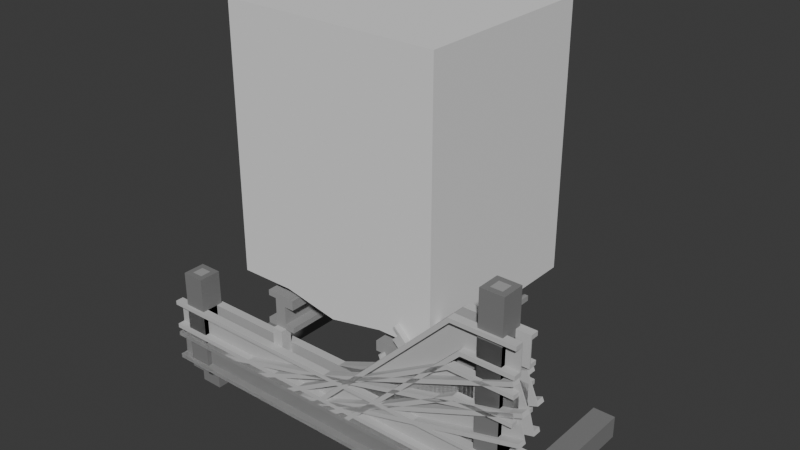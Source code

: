 # Source: test-track-supports.blend  (saved by Blender 5.0.118; exported with 4.5.12 LTS)
import bpy
from mathutils import Matrix  # noqa: F401  (used for matrix-valued properties, if any)

bpy.ops.wm.read_factory_settings(use_empty=True)
scene = bpy.context.scene
scene.name = 'Scene'

# ---- materials (node trees are filled in below, after node groups)
mat_remap1_edge_rail_noao = bpy.data.materials.new('Remap1_Edge_Rail_NoAO')
mat_remap1_rail_nobleed_noao = bpy.data.materials.new('Remap1_Rail_NoBleed_NoAO')
mat_tie_noao = bpy.data.materials.new('Tie_NoAO')
mat_remap2_noao_darkedge_wood = bpy.data.materials.new('Remap2_NoAO_DarkEdge_Wood')
mat_tiedark_noao = bpy.data.materials.new('TieDark_NoAO')
mat_remap2_noao_wood = bpy.data.materials.new('Remap2_NoAO_Wood')
mat_remap2_noao_darkedge_top = bpy.data.materials.new('Remap2_NoAO_DarkEdge_Top')
mat_tieinside_noao = bpy.data.materials.new('TieInside_NoAO')

# ---- material node trees
mat_remap1_edge_rail_noao.use_nodes = True; mat_remap1_edge_rail_noao.node_tree.nodes.clear()
_N = mat_remap1_edge_rail_noao.node_tree.nodes; _L = mat_remap1_edge_rail_noao.node_tree.links
n0 = _N.new('ShaderNodeBsdfPrincipled'); n0.name = 'Principled BSDF'; n0.location = (0, 300)
n0.inputs[0].default_value = (0.33, 0.33, 0.33, 1.0)
n0.inputs[2].default_value = 0.8905
n0.inputs[13].default_value = 0.25
n1 = _N.new('ShaderNodeOutputMaterial'); n1.name = 'Material Output'; n1.location = (280, 300)
_L.new(n0.outputs[0], n1.inputs[0])
n1.is_active_output = True
mat_remap1_rail_nobleed_noao.use_nodes = True; mat_remap1_rail_nobleed_noao.node_tree.nodes.clear()
_N = mat_remap1_rail_nobleed_noao.node_tree.nodes; _L = mat_remap1_rail_nobleed_noao.node_tree.links
n0 = _N.new('ShaderNodeBsdfPrincipled'); n0.name = 'Principled BSDF'; n0.location = (0, 300)
n0.inputs[0].default_value = (0.33, 0.33, 0.33, 1.0)
n0.inputs[2].default_value = 0.8905
n0.inputs[13].default_value = 0.25
n1 = _N.new('ShaderNodeOutputMaterial'); n1.name = 'Material Output'; n1.location = (280, 300)
_L.new(n0.outputs[0], n1.inputs[0])
n1.is_active_output = True
mat_tie_noao.use_nodes = True; mat_tie_noao.node_tree.nodes.clear()
_N = mat_tie_noao.node_tree.nodes; _L = mat_tie_noao.node_tree.links
n0 = _N.new('ShaderNodeBsdfPrincipled'); n0.name = 'Principled BSDF'; n0.location = (0, 300)
n0.inputs[0].default_value = (0.55, 0.55, 0.55, 1.0)
n0.inputs[2].default_value = 0.9293
n1 = _N.new('ShaderNodeOutputMaterial'); n1.name = 'Material Output'; n1.location = (280, 300)
_L.new(n0.outputs[0], n1.inputs[0])
n1.is_active_output = True
mat_remap2_noao_darkedge_wood.use_nodes = True; mat_remap2_noao_darkedge_wood.node_tree.nodes.clear()
_N = mat_remap2_noao_darkedge_wood.node_tree.nodes; _L = mat_remap2_noao_darkedge_wood.node_tree.links
n0 = _N.new('ShaderNodeBsdfPrincipled'); n0.name = 'Principled BSDF'; n0.location = (0, 300)
n0.inputs[0].default_value = (0.2, 0.2, 0.2, 1.0)
n0.inputs[2].default_value = 0.9293
n0.inputs[13].default_value = 0.6
n1 = _N.new('ShaderNodeOutputMaterial'); n1.name = 'Material Output'; n1.location = (280, 300)
_L.new(n0.outputs[0], n1.inputs[0])
n1.is_active_output = True
mat_tiedark_noao.use_nodes = True; mat_tiedark_noao.node_tree.nodes.clear()
_N = mat_tiedark_noao.node_tree.nodes; _L = mat_tiedark_noao.node_tree.links
n0 = _N.new('ShaderNodeBsdfPrincipled'); n0.name = 'Principled BSDF'; n0.location = (0, 300)
n0.inputs[0].default_value = (0.5, 0.5, 0.5, 1.0)
n0.inputs[2].default_value = 0.9293
n1 = _N.new('ShaderNodeOutputMaterial'); n1.name = 'Material Output'; n1.location = (280, 300)
_L.new(n0.outputs[0], n1.inputs[0])
n1.is_active_output = True
mat_remap2_noao_wood.use_nodes = True; mat_remap2_noao_wood.node_tree.nodes.clear()
_N = mat_remap2_noao_wood.node_tree.nodes; _L = mat_remap2_noao_wood.node_tree.links
n0 = _N.new('ShaderNodeBsdfPrincipled'); n0.name = 'Principled BSDF'; n0.location = (0, 300)
n0.inputs[0].default_value = (0.2, 0.2, 0.2, 1.0)
n0.inputs[2].default_value = 0.9293
n0.inputs[13].default_value = 0.6
n1 = _N.new('ShaderNodeOutputMaterial'); n1.name = 'Material Output'; n1.location = (280, 300)
_L.new(n0.outputs[0], n1.inputs[0])
n1.is_active_output = True
mat_remap2_noao_darkedge_top.use_nodes = True; mat_remap2_noao_darkedge_top.node_tree.nodes.clear()
_N = mat_remap2_noao_darkedge_top.node_tree.nodes; _L = mat_remap2_noao_darkedge_top.node_tree.links
n0 = _N.new('ShaderNodeBsdfPrincipled'); n0.name = 'Principled BSDF'; n0.location = (0, 300)
n0.inputs[0].default_value = (0.35, 0.35, 0.35, 1.0)
n0.inputs[2].default_value = 0.9293
n0.inputs[13].default_value = 0.6
n1 = _N.new('ShaderNodeOutputMaterial'); n1.name = 'Material Output'; n1.location = (280, 300)
_L.new(n0.outputs[0], n1.inputs[0])
n1.is_active_output = True
mat_tieinside_noao.use_nodes = True; mat_tieinside_noao.node_tree.nodes.clear()
_N = mat_tieinside_noao.node_tree.nodes; _L = mat_tieinside_noao.node_tree.links
n0 = _N.new('ShaderNodeBsdfPrincipled'); n0.name = 'Principled BSDF'; n0.location = (0, 300)
n0.inputs[0].default_value = (0.425, 0.425, 0.425, 1.0)
n0.inputs[2].default_value = 0.9293
n1 = _N.new('ShaderNodeOutputMaterial'); n1.name = 'Material Output'; n1.location = (280, 300)
_L.new(n0.outputs[0], n1.inputs[0])
n1.is_active_output = True

# ---- world
world_world = bpy.data.worlds.new('World'); scene.world = world_world
world_world.use_nodes = True; world_world.node_tree.nodes.clear()
_N = world_world.node_tree.nodes; _L = world_world.node_tree.links
n0 = _N.new('ShaderNodeOutputWorld'); n0.name = 'World Output'; n0.location = (200, 100)
n1 = _N.new('ShaderNodeBackground'); n1.name = 'Background'; n1.location = (-200, 100)
n1.inputs[0].default_value = (0.05088, 0.05088, 0.05088, 1.0)
_L.new(n1.outputs[0], n0.inputs[0])
n0.is_active_output = True
world_world.color = (0.05088, 0.05088, 0.05088)
world_world.sun_shadow_jitter_overblur = 0.0

# ---- meshes
me_track = bpy.data.meshes.new('track')
me_track.from_pydata([(-0.1347, 0.0625, -0.02983), (-0.1616, 0.0625, -0.02983), (-0.1347, 0.125, -0.02983), (-0.1347, 0.4375, -0.02983), (-0.1616, 0.4375, -0.02983), (-0.1347, 0.4375, -0.002888), (-0.1347, 0.375, -0.02983), (-0.1424, 0.25, -0.002888), (-0.1424, 0.1875, -0.002888), (-0.1347, 0.1875, -0.002888), (-0.1347, 0.25, -0.07986), (-0.1347, 0.1875, -0.07986), (-0.1347, 0.1875, -0.09525), (-0.2155, 0.1875, -0.01539), (-0.2155, 0.1875, -9.254e-07), (-0.2155, 0.25, -9.254e-07), (-0.1347, 0.25, -0.002888), (-0.1347, 0.1875, -0.02983), (-0.1924, 0.1875, -0.01539), (-0.2155, 0.25, -0.01539), (-0.1616, 0.1875, -0.07986), (-0.1924, 0.25, -0.07986), (-0.1924, 0.1875, -0.07986), (-0.2194, 0.1875, -0.09525), (-0.2194, 0.1875, -0.07986), (-0.2194, 0.25, -0.07986), (-0.1616, 0.25, -0.02983), (-0.1616, 0.1875, -0.02983), (-0.2194, 0.25, -0.09525), (-0.1424, 0.1875, -3.138e-07), (-0.1424, 0.25, -3.138e-07), (-0.1424, 0.0625, -3.138e-07), (-0.1424, 0.125, -3.138e-07), (-0.2155, 0.0625, -6.222e-07), (-0.1924, 0.0625, -0.01539), (-0.2155, 0.0625, -0.01539), (-0.2155, 0.125, -0.01539), (-0.1424, 0.125, -0.002888), (-0.2194, 0.125, -0.07986), (-0.1924, 0.125, -0.07986), (-0.1616, 0.125, -0.02983), (-0.1616, 0.125, -0.07986), (-0.2194, 0.125, -0.09525), (-0.1924, 0.125, -0.01539), (-0.1347, 0.125, -0.07986), (-0.1347, 0.125, -0.09525), (-0.1347, 0.125, -0.002888), (-0.2155, 0.125, -6.223e-07), (-0.1424, 0.0625, -0.002888), (-0.1924, 0.0625, -0.07986), (-0.1347, 0.25, -0.09525), (-0.1347, 0.25, -0.02983), (-0.1924, 0.25, -0.01539), (-0.1616, 0.25, -0.07986), (-0.2194, 0.0625, -0.07986), (-0.2194, 0.0625, -0.09525), (-0.1347, 0.0625, -0.002888), (-0.1616, 0.0625, -0.07986), (-0.1347, 0.0625, -0.07986), (-0.1347, 0.0625, -0.09525), (-0.1347, 0.3125, -0.002888), (-0.1424, 0.3125, -0.002888), (-0.1347, 0.3125, -0.09525), (-0.1347, 0.3125, -0.07986), (-0.2155, 0.3125, -0.01539), (-0.2155, 0.3125, -9.254e-07), (-0.1347, 0.3125, -0.02983), (-0.1924, 0.3125, -0.01539), (-0.1616, 0.3125, -0.07986), (-0.1924, 0.3125, -0.07986), (-0.2194, 0.3125, -0.09525), (-0.2194, 0.3125, -0.07986), (-0.1616, 0.3125, -0.02983), (-0.1424, 0.3125, -3.138e-07), (-0.1424, 0.4375, -3.138e-07), (-0.1424, 0.375, -3.138e-07), (-0.1924, 0.4375, -0.01539), (-0.1924, 0.4375, -0.07986), (-0.2155, 0.375, -0.01539), (-0.2155, 0.4375, -0.01539), (-0.1424, 0.375, -0.002888), (-0.2194, 0.375, -0.07986), (-0.1924, 0.375, -0.07986), (-0.1616, 0.375, -0.02983), (-0.1616, 0.375, -0.07986), (-0.2194, 0.375, -0.09525), (-0.1924, 0.375, -0.01539), (-0.1347, 0.375, -0.07986), (-0.1347, 0.375, -0.09525), (-0.1347, 0.375, -0.002888), (-0.2155, 0.375, -6.223e-07), (-0.1424, 0.4375, -0.002888), (-0.2155, 0.4375, -6.223e-07), (-0.2194, 0.4375, -0.07986), (-0.2194, 0.4375, -0.09525), (-0.1616, 0.4375, -0.07986), (-0.1347, 0.4375, -0.07986), (-0.1347, 0.4375, -0.09525), (-0.1424, -6.224e-09, -0.002888), (-0.1347, -5.888e-09, -0.02983), (-0.1347, -5.888e-09, -0.07986), (-0.2194, -9.589e-09, -0.07986), (-0.1347, -5.888e-09, -0.002888), (-0.2194, -9.589e-09, -0.09525), (-0.1424, 0.5, -0.002888), (-0.1424, 0.5, -1.075e-08), (-0.1347, 0.5, -0.02983), (-0.1347, 0.5, -0.07986), (-0.1616, 0.5, -0.07986), (-0.2194, 0.5, -0.07986), (-0.2194, 0.5, -0.09525), (-0.1347, 0.5, -0.002888), (-0.1347, 0.5, -0.09525), (-0.1424, -3.093e-07, -1.075e-08), (-0.1616, -7.065e-09, -0.02983), (-0.1616, -7.065e-09, -0.07986), (-0.1347, -5.888e-09, -0.09525), (-0.1924, -8.411e-09, -0.07986), (-0.1616, 0.5, -0.02983), (-0.1924, 0.5, -0.07986), (-0.2155, -9.42e-09, -0.01539), (-0.1924, -8.411e-09, -0.01539), (-0.2155, -3.125e-07, -1.627e-08), (-0.2155, 0.5, -0.01539), (-0.1924, 0.5, -0.01539), (-0.2155, 0.5, -1.627e-08), (-0.2309, 0.2385, -0.09525), (-0.2309, 0.2486, -0.09814), (-0.2309, 0.2385, -0.09814), (-0.2309, 0.2514, -0.09814), (-0.2309, 0.2486, -0.1183), (-0.2309, 0.2615, -0.09525), (-0.2309, 0.2615, -0.09814), (-0.2309, 0.2514, -0.1183), (-0.2309, 0.2486, -0.09525), (-0.2309, 0.2514, -0.09525), (-3.232e-09, 0.2385, -0.09525), (-4.241e-09, 0.2615, -0.09525), (-3.456e-09, 0.2486, -0.09814), (-3.014e-09, 0.2385, -0.09814), (-4.023e-09, 0.2615, -0.09814), (-3.582e-09, 0.2514, -0.09814), (-1.93e-09, 0.2486, -0.1183), (-2.056e-09, 0.2514, -0.1183), (-3.673e-09, 0.2486, -0.09525), (-3.8e-09, 0.2514, -0.09525)], [], [(98, 102, 56, 48), (93, 109, 110, 94), (46, 56, 0, 2), (34, 121, 120, 35), (103, 101, 54, 55), (74, 92, 90, 75), (102, 99, 0, 56), (63, 62, 88, 87), (68, 53, 10, 63), (66, 51, 26, 72), (140, 132, 131, 137), (13, 18, 43, 36), (27, 17, 2, 40), (49, 117, 121, 34), (29, 32, 37, 8), (50, 12, 23, 28), (59, 116, 103, 55), (14, 13, 36, 47), (14, 47, 32, 29), (91, 80, 89, 5), (77, 119, 109, 93), (120, 122, 33, 35), (40, 1, 57, 41), (96, 95, 84, 87), (114, 115, 57, 1), (49, 34, 43, 39), (92, 125, 123, 79), (47, 36, 35, 33), (38, 54, 49, 39), (57, 115, 100, 58), (101, 117, 49, 54), (98, 114, 99, 102), (77, 93, 81, 82), (122, 113, 31, 33), (96, 97, 112, 107), (74, 105, 125, 92), (10, 50, 62, 63), (7, 16, 60, 61), (71, 25, 21, 69), (15, 14, 29, 30), (92, 79, 78, 90), (80, 75, 73, 61), (44, 11, 20, 41), (22, 24, 38, 39), (43, 18, 22, 39), (24, 23, 42, 38), (41, 20, 27, 40), (30, 29, 8, 7), (50, 28, 70, 62), (5, 111, 104, 91), (97, 88, 85, 94), (94, 85, 81, 93), (4, 118, 106, 3), (95, 4, 83, 84), (40, 2, 0, 1), (91, 104, 105, 74), (2, 17, 9, 46), (32, 47, 33, 31), (75, 90, 65, 73), (81, 71, 69, 82), (9, 16, 7, 8), (76, 79, 123, 124), (78, 64, 65, 90), (61, 60, 89, 80), (96, 107, 108, 95), (95, 108, 118, 4), (35, 36, 43, 34), (77, 82, 86, 76), (3, 106, 111, 5), (59, 58, 100, 116), (77, 76, 124, 119), (94, 110, 112, 97), (86, 78, 79, 76), (45, 59, 55, 42), (38, 42, 55, 54), (46, 37, 48, 56), (74, 75, 80, 91), (106, 118, 104, 111), (72, 68, 84, 83), (64, 19, 15, 65), (19, 52, 18, 13), (26, 51, 17, 27), (6, 66, 72, 83), (70, 28, 25, 71), (138, 139, 128, 127), (61, 73, 30, 7), (86, 67, 64, 78), (73, 65, 15, 30), (21, 25, 24, 22), (21, 52, 67, 69), (69, 67, 86, 82), (68, 63, 87, 84), (85, 70, 71, 81), (99, 114, 1, 0), (96, 87, 88, 97), (6, 83, 4, 3), (44, 58, 59, 45), (44, 41, 57, 58), (37, 32, 31, 48), (60, 66, 6, 89), (45, 12, 11, 44), (46, 9, 8, 37), (17, 51, 16, 9), (15, 19, 13, 14), (12, 50, 10, 11), (103, 117, 101), (118, 108, 119, 124), (121, 114, 98), (100, 115, 116), (121, 98, 113), (116, 115, 117), (121, 113, 122), (116, 117, 103), (122, 120, 121), (117, 115, 114, 121), (110, 109, 119), (124, 104, 118), (107, 112, 108), (124, 105, 104), (112, 119, 108), (124, 125, 105), (112, 110, 119), (125, 124, 123), (140, 141, 129, 132), (145, 137, 131, 135), (129, 133, 130, 127), (18, 52, 21, 22), (26, 53, 68, 72), (143, 133, 129, 141), (143, 142, 130, 133), (16, 51, 66, 60), (10, 53, 20, 11), (67, 52, 19, 64), (25, 28, 23, 24), (62, 70, 85, 88), (20, 53, 26, 27), (42, 23, 12, 45), (136, 144, 134, 126), (144, 145, 135, 134), (131, 132, 129, 135), (129, 127, 134, 135), (126, 134, 127, 128), (130, 142, 138, 127), (128, 139, 136, 126), (6, 3, 5, 89), (31, 113, 98, 48)])
me_track.polygons.foreach_set('use_smooth', [True] * 146)
me_track.polygons.foreach_set('material_index', [0, 0, 0, 0, 0, 0, 0, 0, 0, 0, 2, 0, 0, 0, 0, 0, 0, 0, 0, 0, 0, 0, 0, 0, 0, 0, 0, 0, 0, 0, 0, 1, 0, 0, 0, 0, 0, 0, 0, 0, 0, 0, 0, 0, 0, 0, 0, 0, 0, 0, 0, 0, 0, 0, 0, 0, 0, 0, 0, 0, 0, 0, 0, 0, 0, 0, 0, 0, 0, 0, 0, 0, 0, 0, 0, 0, 0, 1, 0, 0, 0, 0, 0, 0, 2, 0, 0, 0, 0, 0, 0, 0, 0, 0, 0, 0, 0, 0, 0, 0, 0, 0, 0, 0, 0, 1, 1, 1, 1, 1, 1, 1, 1, 1, 1, 1, 1, 1, 1, 1, 1, 1, 1, 2, 2, 2, 0, 0, 2, 2, 0, 0, 0, 0, 0, 0, 0, 2, 2, 2, 2, 2, 2, 2, 0, 0])
_k = set([(0, 2), (0, 99), (1, 40), (1, 114), (2, 17), (3, 6), (3, 106), (4, 83), (4, 118), (5, 89), (5, 111), (6, 66), (7, 8), (7, 61), (8, 37), (9, 16), (9, 46), (10, 11), (10, 63), (11, 44), (12, 45), (12, 50), (13, 19), (13, 36), (14, 15), (14, 47), (15, 65), (16, 60), (17, 51), (18, 43), (18, 52), (19, 64), (20, 41), (20, 53), (21, 22), (21, 69), (22, 39), (23, 28), (23, 42), (24, 25), (24, 38), (25, 71), (26, 27), (26, 72), (27, 40), (28, 70), (29, 30), (29, 32), (30, 73), (31, 32), (31, 113), (33, 47), (33, 122), (34, 43), (34, 121), (35, 36), (35, 120), (37, 48), (38, 54), (39, 49), (41, 57), (42, 55), (44, 58), (45, 59), (46, 56), (48, 98), (49, 117), (50, 62), (51, 66), (52, 67), (53, 68), (54, 101), (55, 103), (56, 102), (57, 115), (58, 100), (59, 116), (60, 89), (61, 80), (62, 88), (63, 87), (64, 78), (65, 90), (67, 86), (68, 84), (69, 82), (70, 85), (71, 81), (72, 83), (73, 75), (74, 75), (74, 105), (76, 86), (76, 124), (77, 82), (77, 119), (78, 79), (79, 123), (80, 91), (81, 93), (84, 95), (85, 94), (87, 96), (88, 97), (90, 92), (91, 104), (92, 125), (93, 109), (94, 110), (95, 108), (96, 107), (97, 112), (98, 102), (98, 113), (99, 102), (99, 114), (100, 115), (100, 116), (101, 103), (101, 117), (103, 116), (104, 105), (104, 111), (105, 125), (106, 111), (106, 118), (107, 108), (107, 112), (108, 118), (109, 110), (109, 119), (110, 112), (113, 122), (114, 115), (117, 121), (119, 124), (120, 121), (120, 122), (123, 124), (123, 125), (126, 128), (126, 134), (126, 136), (127, 128), (127, 130), (127, 138), (128, 139), (129, 132), (129, 133), (129, 141), (130, 133), (130, 142), (131, 132), (131, 135), (131, 137), (132, 140), (133, 143), (134, 135)])
me_track.attributes.new('sharp_edge', 'BOOLEAN', 'EDGE').data.foreach_set('value', [ (min(e.vertices), max(e.vertices)) in _k for e in me_track.edges])
me_track.materials.append(mat_remap1_edge_rail_noao)
me_track.materials.append(mat_remap1_rail_nobleed_noao)
me_track.materials.append(mat_tie_noao)
me_track.update()
me_cube = bpy.data.meshes.new('Cube')
me_cube.from_pydata([(-0.2895, 0.0, 0.02914), (-0.2895, 0.0, 0.7201), (-0.2895, 0.5, 0.02914), (-0.2895, 0.5, 0.7201), (0.2895, 0.0, 0.02914), (0.2895, 0.0, 0.7201), (0.2895, 0.5, 0.02914), (0.2895, 0.5, 0.7201), (-0.2895, 0.45, 0.02914), (-0.2895, 0.4, 0.02914), (-0.2895, 0.35, 0.02914), (-0.2895, 0.3, 0.02914), (-0.2895, 0.25, 0.02914), (-0.2895, 0.2, 0.02914), (-0.2895, 0.15, 0.02914), (-0.2895, 0.1, 0.02914), (-0.2895, 0.05, 0.02914), (-0.2895, 0.05, 0.7201), (-0.2895, 0.1, 0.7201), (-0.2895, 0.15, 0.7201), (-0.2895, 0.2, 0.7201), (-0.2895, 0.25, 0.7201), (-0.2895, 0.3, 0.7201), (-0.2895, 0.35, 0.7201), (-0.2895, 0.4, 0.7201), (-0.2895, 0.45, 0.7201), (0.2895, 0.05, 0.02914), (0.2895, 0.1, 0.02914), (0.2895, 0.15, 0.02914), (0.2895, 0.2, 0.02914), (0.2895, 0.25, 0.02914), (0.2895, 0.3, 0.02914), (0.2895, 0.35, 0.02914), (0.2895, 0.4, 0.02914), (0.2895, 0.45, 0.02914), (0.2895, 0.45, 0.7201), (0.2895, 0.4, 0.7201), (0.2895, 0.35, 0.7201), (0.2895, 0.3, 0.7201), (0.2895, 0.25, 0.7201), (0.2895, 0.2, 0.7201), (0.2895, 0.15, 0.7201), (0.2895, 0.1, 0.7201), (0.2895, 0.05, 0.7201), (0.1447, 0.5, 0.02914), (0.0, 0.5, -1.118e-08), (-0.1447, 0.5, 0.02914), (-0.1447, 0.5, 0.7201), (0.0, 0.5, 0.7201), (0.1447, 0.5, 0.7201), (-0.1447, 0.0, 0.02914), (0.0, 0.0, -1.118e-08), (0.1447, 0.0, 0.02914), (0.1447, 0.0, 0.7201), (0.0, 0.0, 0.7201), (-0.1447, 0.0, 0.7201), (-0.1447, 0.45, 0.7201), (0.0, 0.45, 0.7201), (0.1447, 0.45, 0.7201), (-0.1447, 0.4, 0.7201), (0.0, 0.4, 0.7201), (0.1447, 0.4, 0.7201), (-0.1447, 0.35, 0.7201), (0.0, 0.35, 0.7201), (0.1447, 0.35, 0.7201), (-0.1447, 0.3, 0.7201), (0.0, 0.3, 0.7201), (0.1447, 0.3, 0.7201), (-0.1447, 0.25, 0.7201), (0.0, 0.25, 0.7201), (0.1447, 0.25, 0.7201), (-0.1447, 0.2, 0.7201), (0.0, 0.2, 0.7201), (0.1447, 0.2, 0.7201), (-0.1447, 0.15, 0.7201), (0.0, 0.15, 0.7201), (0.1447, 0.15, 0.7201), (-0.1447, 0.1, 0.7201), (0.0, 0.1, 0.7201), (0.1447, 0.1, 0.7201), (-0.1447, 0.05, 0.7201), (0.0, 0.05, 0.7201), (0.1447, 0.05, 0.7201), (0.1447, 0.45, 0.02914), (0.0, 0.45, -1.118e-08), (-0.1447, 0.45, 0.02914), (0.1447, 0.4, 0.02914), (0.0, 0.4, -1.118e-08), (-0.1447, 0.4, 0.02914), (0.1447, 0.35, 0.02914), (0.0, 0.35, -1.118e-08), (-0.1447, 0.35, 0.02914), (0.1447, 0.3, 0.02914), (0.0, 0.3, -1.118e-08), (-0.1447, 0.3, 0.02914), (0.1447, 0.25, 0.02914), (0.0, 0.25, -1.118e-08), (-0.1447, 0.25, 0.02914), (0.1447, 0.2, 0.02914), (0.0, 0.2, -1.118e-08), (-0.1447, 0.2, 0.02914), (0.1447, 0.15, 0.02914), (0.0, 0.15, -1.118e-08), (-0.1447, 0.15, 0.02914), (0.1447, 0.1, 0.02914), (0.0, 0.1, -1.118e-08), (-0.1447, 0.1, 0.02914), (0.1447, 0.05, 0.02914), (0.0, 0.05, -1.118e-08), (-0.1447, 0.05, 0.02914)], [], [(8, 25, 3, 2), (44, 49, 7, 6), (26, 43, 5, 4), (50, 55, 1, 0), (107, 26, 4, 52), (80, 17, 1, 55), (47, 3, 25, 56), (56, 25, 24, 59), (59, 24, 23, 62), (62, 23, 22, 65), (65, 22, 21, 68), (68, 21, 20, 71), (71, 20, 19, 74), (74, 19, 18, 77), (77, 18, 17, 80), (44, 6, 34, 83), (83, 34, 33, 86), (86, 33, 32, 89), (89, 32, 31, 92), (92, 31, 30, 95), (95, 30, 29, 98), (98, 29, 28, 101), (101, 28, 27, 104), (104, 27, 26, 107), (6, 7, 35, 34), (34, 35, 36, 33), (33, 36, 37, 32), (32, 37, 38, 31), (31, 38, 39, 30), (30, 39, 40, 29), (29, 40, 41, 28), (28, 41, 42, 27), (27, 42, 43, 26), (0, 1, 17, 16), (16, 17, 18, 15), (15, 18, 19, 14), (14, 19, 20, 13), (13, 20, 21, 12), (12, 21, 22, 11), (11, 22, 23, 10), (10, 23, 24, 9), (9, 24, 25, 8), (15, 106, 109, 16), (106, 105, 108, 109), (105, 104, 107, 108), (14, 103, 106, 15), (103, 102, 105, 106), (102, 101, 104, 105), (13, 100, 103, 14), (100, 99, 102, 103), (99, 98, 101, 102), (12, 97, 100, 13), (97, 96, 99, 100), (96, 95, 98, 99), (11, 94, 97, 12), (94, 93, 96, 97), (93, 92, 95, 96), (10, 91, 94, 11), (91, 90, 93, 94), (90, 89, 92, 93), (9, 88, 91, 10), (88, 87, 90, 91), (87, 86, 89, 90), (8, 85, 88, 9), (85, 84, 87, 88), (84, 83, 86, 87), (2, 46, 85, 8), (46, 45, 84, 85), (45, 44, 83, 84), (42, 79, 82, 43), (79, 78, 81, 82), (78, 77, 80, 81), (41, 76, 79, 42), (76, 75, 78, 79), (75, 74, 77, 78), (40, 73, 76, 41), (73, 72, 75, 76), (72, 71, 74, 75), (39, 70, 73, 40), (70, 69, 72, 73), (69, 68, 71, 72), (38, 67, 70, 39), (67, 66, 69, 70), (66, 65, 68, 69), (37, 64, 67, 38), (64, 63, 66, 67), (63, 62, 65, 66), (36, 61, 64, 37), (61, 60, 63, 64), (60, 59, 62, 63), (35, 58, 61, 36), (58, 57, 60, 61), (57, 56, 59, 60), (7, 49, 58, 35), (49, 48, 57, 58), (48, 47, 56, 57), (43, 82, 53, 5), (82, 81, 54, 53), (81, 80, 55, 54), (16, 109, 50, 0), (109, 108, 51, 50), (108, 107, 52, 51), (4, 5, 53, 52), (52, 53, 54, 51), (51, 54, 55, 50), (2, 3, 47, 46), (46, 47, 48, 45), (45, 48, 49, 44)])
_uv = me_cube.uv_layers.new(name='UVMap')
_uv.uv.foreach_set('vector', [0.375, 0.225, 0.625, 0.225, 0.625, 0.25, 0.375, 0.25, 0.375, 0.4375, 0.625, 0.4375, 0.625, 0.5, 0.375, 0.5, 0.375, 0.725, 0.625, 0.725, 0.625, 0.75, 0.375, 0.75, 0.375, 0.9375, 0.625, 0.9375, 0.625, 1.0, 0.375, 1.0, 0.3125, 0.725, 0.375, 0.725, 0.375, 0.75, 0.3125, 0.75, 0.8125, 0.725, 0.875, 0.725, 0.875, 0.75, 0.8125, 0.75, 0.8125, 0.5, 0.875, 0.5, 0.875, 0.525, 0.8125, 0.525, 0.8125, 0.525, 0.875, 0.525, 0.875, 0.55, 0.8125, 0.55, 0.8125, 0.55, 0.875, 0.55, 0.875, 0.575, 0.8125, 0.575, 0.8125, 0.575, 0.875, 0.575, 0.875, 0.6, 0.8125, 0.6, 0.8125, 0.6, 0.875, 0.6, 0.875, 0.625, 0.8125, 0.625, 0.8125, 0.625, 0.875, 0.625, 0.875, 0.65, 0.8125, 0.65, 0.8125, 0.65, 0.875, 0.65, 0.875, 0.675, 0.8125, 0.675, 0.8125, 0.675, 0.875, 0.675, 0.875, 0.7, 0.8125, 0.7, 0.8125, 0.7, 0.875, 0.7, 0.875, 0.725, 0.8125, 0.725, 0.3125, 0.5, 0.375, 0.5, 0.375, 0.525, 0.3125, 0.525, 0.3125, 0.525, 0.375, 0.525, 0.375, 0.55, 0.3125, 0.55, 0.3125, 0.55, 0.375, 0.55, 0.375, 0.575, 0.3125, 0.575, 0.3125, 0.575, 0.375, 0.575, 0.375, 0.6, 0.3125, 0.6, 0.3125, 0.6, 0.375, 0.6, 0.375, 0.625, 0.3125, 0.625, 0.3125, 0.625, 0.375, 0.625, 0.375, 0.65, 0.3125, 0.65, 0.3125, 0.65, 0.375, 0.65, 0.375, 0.675, 0.3125, 0.675, 0.3125, 0.675, 0.375, 0.675, 0.375, 0.7, 0.3125, 0.7, 0.3125, 0.7, 0.375, 0.7, 0.375, 0.725, 0.3125, 0.725, 0.375, 0.5, 0.625, 0.5, 0.625, 0.525, 0.375, 0.525, 0.375, 0.525, 0.625, 0.525, 0.625, 0.55, 0.375, 0.55, 0.375, 0.55, 0.625, 0.55, 0.625, 0.575, 0.375, 0.575, 0.375, 0.575, 0.625, 0.575, 0.625, 0.6, 0.375, 0.6, 0.375, 0.6, 0.625, 0.6, 0.625, 0.625, 0.375, 0.625, 0.375, 0.625, 0.625, 0.625, 0.625, 0.65, 0.375, 0.65, 0.375, 0.65, 0.625, 0.65, 0.625, 0.675, 0.375, 0.675, 0.375, 0.675, 0.625, 0.675, 0.625, 0.7, 0.375, 0.7, 0.375, 0.7, 0.625, 0.7, 0.625, 0.725, 0.375, 0.725, 0.375, 0.0, 0.625, 0.0, 0.625, 0.025, 0.375, 0.025, 0.375, 0.025, 0.625, 0.025, 0.625, 0.05, 0.375, 0.05, 0.375, 0.05, 0.625, 0.05, 0.625, 0.075, 0.375, 0.075, 0.375, 0.075, 0.625, 0.075, 0.625, 0.1, 0.375, 0.1, 0.375, 0.1, 0.625, 0.1, 0.625, 0.125, 0.375, 0.125, 0.375, 0.125, 0.625, 0.125, 0.625, 0.15, 0.375, 0.15, 0.375, 0.15, 0.625, 0.15, 0.625, 0.175, 0.375, 0.175, 0.375, 0.175, 0.625, 0.175, 0.625, 0.2, 0.375, 0.2, 0.375, 0.2, 0.625, 0.2, 0.625, 0.225, 0.375, 0.225, 0.125, 0.7, 0.1875, 0.7, 0.1875, 0.725, 0.125, 0.725, 0.1875, 0.7, 0.25, 0.7, 0.25, 0.725, 0.1875, 0.725, 0.25, 0.7, 0.3125, 0.7, 0.3125, 0.725, 0.25, 0.725, 0.125, 0.675, 0.1875, 0.675, 0.1875, 0.7, 0.125, 0.7, 0.1875, 0.675, 0.25, 0.675, 0.25, 0.7, 0.1875, 0.7, 0.25, 0.675, 0.3125, 0.675, 0.3125, 0.7, 0.25, 0.7, 0.125, 0.65, 0.1875, 0.65, 0.1875, 0.675, 0.125, 0.675, 0.1875, 0.65, 0.25, 0.65, 0.25, 0.675, 0.1875, 0.675, 0.25, 0.65, 0.3125, 0.65, 0.3125, 0.675, 0.25, 0.675, 0.125, 0.625, 0.1875, 0.625, 0.1875, 0.65, 0.125, 0.65, 0.1875, 0.625, 0.25, 0.625, 0.25, 0.65, 0.1875, 0.65, 0.25, 0.625, 0.3125, 0.625, 0.3125, 0.65, 0.25, 0.65, 0.125, 0.6, 0.1875, 0.6, 0.1875, 0.625, 0.125, 0.625, 0.1875, 0.6, 0.25, 0.6, 0.25, 0.625, 0.1875, 0.625, 0.25, 0.6, 0.3125, 0.6, 0.3125, 0.625, 0.25, 0.625, 0.125, 0.575, 0.1875, 0.575, 0.1875, 0.6, 0.125, 0.6, 0.1875, 0.575, 0.25, 0.575, 0.25, 0.6, 0.1875, 0.6, 0.25, 0.575, 0.3125, 0.575, 0.3125, 0.6, 0.25, 0.6, 0.125, 0.55, 0.1875, 0.55, 0.1875, 0.575, 0.125, 0.575, 0.1875, 0.55, 0.25, 0.55, 0.25, 0.575, 0.1875, 0.575, 0.25, 0.55, 0.3125, 0.55, 0.3125, 0.575, 0.25, 0.575, 0.125, 0.525, 0.1875, 0.525, 0.1875, 0.55, 0.125, 0.55, 0.1875, 0.525, 0.25, 0.525, 0.25, 0.55, 0.1875, 0.55, 0.25, 0.525, 0.3125, 0.525, 0.3125, 0.55, 0.25, 0.55, 0.125, 0.5, 0.1875, 0.5, 0.1875, 0.525, 0.125, 0.525, 0.1875, 0.5, 0.25, 0.5, 0.25, 0.525, 0.1875, 0.525, 0.25, 0.5, 0.3125, 0.5, 0.3125, 0.525, 0.25, 0.525, 0.625, 0.7, 0.6875, 0.7, 0.6875, 0.725, 0.625, 0.725, 0.6875, 0.7, 0.75, 0.7, 0.75, 0.725, 0.6875, 0.725, 0.75, 0.7, 0.8125, 0.7, 0.8125, 0.725, 0.75, 0.725, 0.625, 0.675, 0.6875, 0.675, 0.6875, 0.7, 0.625, 0.7, 0.6875, 0.675, 0.75, 0.675, 0.75, 0.7, 0.6875, 0.7, 0.75, 0.675, 0.8125, 0.675, 0.8125, 0.7, 0.75, 0.7, 0.625, 0.65, 0.6875, 0.65, 0.6875, 0.675, 0.625, 0.675, 0.6875, 0.65, 0.75, 0.65, 0.75, 0.675, 0.6875, 0.675, 0.75, 0.65, 0.8125, 0.65, 0.8125, 0.675, 0.75, 0.675, 0.625, 0.625, 0.6875, 0.625, 0.6875, 0.65, 0.625, 0.65, 0.6875, 0.625, 0.75, 0.625, 0.75, 0.65, 0.6875, 0.65, 0.75, 0.625, 0.8125, 0.625, 0.8125, 0.65, 0.75, 0.65, 0.625, 0.6, 0.6875, 0.6, 0.6875, 0.625, 0.625, 0.625, 0.6875, 0.6, 0.75, 0.6, 0.75, 0.625, 0.6875, 0.625, 0.75, 0.6, 0.8125, 0.6, 0.8125, 0.625, 0.75, 0.625, 0.625, 0.575, 0.6875, 0.575, 0.6875, 0.6, 0.625, 0.6, 0.6875, 0.575, 0.75, 0.575, 0.75, 0.6, 0.6875, 0.6, 0.75, 0.575, 0.8125, 0.575, 0.8125, 0.6, 0.75, 0.6, 0.625, 0.55, 0.6875, 0.55, 0.6875, 0.575, 0.625, 0.575, 0.6875, 0.55, 0.75, 0.55, 0.75, 0.575, 0.6875, 0.575, 0.75, 0.55, 0.8125, 0.55, 0.8125, 0.575, 0.75, 0.575, 0.625, 0.525, 0.6875, 0.525, 0.6875, 0.55, 0.625, 0.55, 0.6875, 0.525, 0.75, 0.525, 0.75, 0.55, 0.6875, 0.55, 0.75, 0.525, 0.8125, 0.525, 0.8125, 0.55, 0.75, 0.55, 0.625, 0.5, 0.6875, 0.5, 0.6875, 0.525, 0.625, 0.525, 0.6875, 0.5, 0.75, 0.5, 0.75, 0.525, 0.6875, 0.525, 0.75, 0.5, 0.8125, 0.5, 0.8125, 0.525, 0.75, 0.525, 0.625, 0.725, 0.6875, 0.725, 0.6875, 0.75, 0.625, 0.75, 0.6875, 0.725, 0.75, 0.725, 0.75, 0.75, 0.6875, 0.75, 0.75, 0.725, 0.8125, 0.725, 0.8125, 0.75, 0.75, 0.75, 0.125, 0.725, 0.1875, 0.725, 0.1875, 0.75, 0.125, 0.75, 0.1875, 0.725, 0.25, 0.725, 0.25, 0.75, 0.1875, 0.75, 0.25, 0.725, 0.3125, 0.725, 0.3125, 0.75, 0.25, 0.75, 0.375, 0.75, 0.625, 0.75, 0.625, 0.8125, 0.375, 0.8125, 0.375, 0.8125, 0.625, 0.8125, 0.625, 0.875, 0.375, 0.875, 0.375, 0.875, 0.625, 0.875, 0.625, 0.9375, 0.375, 0.9375, 0.375, 0.25, 0.625, 0.25, 0.625, 0.3125, 0.375, 0.3125, 0.375, 0.3125, 0.625, 0.3125, 0.625, 0.375, 0.375, 0.375, 0.375, 0.375, 0.625, 0.375, 0.625, 0.4375, 0.375, 0.4375])
me_cube.update()
me_support_base = bpy.data.meshes.new('support_base')
me_support_base.from_pydata([(-0.5, -3.249e-07, -0.3942), (-0.5, 0.0625, -0.3317), (-0.5, 0.0625, -0.3942), (-0.4375, -3.222e-07, -0.3942), (-0.5, -3.249e-07, -0.3317), (-0.4375, 0.5, -0.3942), (-0.4375, 0.4375, -0.3317), (-0.4375, 0.4375, -0.3942), (-0.5, 0.5, -0.3942), (-0.4375, 0.5, -0.3317), (-0.5, 0.4375, -0.3942), (-0.5, 0.4375, -0.3317), (-0.4375, 0.25, -0.3317), (-0.5, 0.1875, -0.3317), (-0.4375, 0.1875, -0.3317), (-0.5, 0.25, -0.3942), (-0.4375, 0.1875, -0.3942), (-0.5, 0.1875, -0.3942), (-0.5, 0.3125, -0.3942), (-0.5, 0.25, -0.3317), (-0.5, 0.3125, -0.3317), (-0.4375, 0.0625, -0.3942), (-0.4375, 0.125, -0.3317), (-0.4375, 0.0625, -0.3317), (-0.5, 0.125, -0.3942), (-0.5, 0.125, -0.3317), (-0.5, 0.375, -0.3942), (-0.4375, 0.375, -0.3317), (-0.4375, 0.3125, -0.3317), (-0.4375, 0.3125, -0.3942), (-0.4375, 0.375, -0.3942), (-0.4375, 0.25, -0.3942), (-0.5, 0.5, -0.3317), (-0.4375, -3.222e-07, -0.3317), (-0.5, 0.375, -0.3317), (-0.4375, 0.125, -0.3942)], [], [(3, 33, 4, 0), (6, 11, 34, 27), (24, 35, 21, 2), (0, 4, 1, 2), (15, 31, 16, 17), (8, 5, 7, 10), (17, 16, 35, 24), (26, 30, 29, 18), (18, 20, 34, 26), (18, 29, 31, 15), (12, 19, 13, 14), (18, 15, 19, 20), (8, 32, 9, 5), (16, 31, 12, 14), (23, 1, 4, 33), (9, 32, 11, 6), (17, 24, 25, 13), (27, 34, 20, 28), (30, 27, 28, 29), (26, 34, 11, 10), (21, 23, 33, 3), (22, 25, 1, 23), (2, 21, 3, 0), (28, 20, 19, 12), (15, 17, 13, 19), (35, 16, 14, 22), (10, 11, 32, 8), (31, 29, 28, 12), (24, 2, 1, 25), (14, 13, 25, 22), (5, 9, 6, 7), (10, 7, 30, 26), (21, 35, 22, 23), (7, 6, 27, 30)])
me_support_base.polygons.foreach_set('use_smooth', [True] * 34)
_k = set([(0, 2), (0, 3), (0, 4), (1, 4), (1, 25), (2, 24), (3, 21), (3, 33), (4, 33), (5, 7), (5, 8), (5, 9), (6, 9), (6, 27), (7, 30), (8, 10), (8, 32), (9, 32), (10, 26), (11, 32), (11, 34), (12, 14), (12, 28), (13, 19), (13, 25), (14, 22), (15, 17), (15, 18), (16, 31), (16, 35), (17, 24), (18, 26), (19, 20), (20, 34), (21, 35), (22, 23), (23, 33), (27, 28), (29, 30), (29, 31)])
me_support_base.attributes.new('sharp_edge', 'BOOLEAN', 'EDGE').data.foreach_set('value', [ (min(e.vertices), max(e.vertices)) in _k for e in me_support_base.edges])
me_support_base.materials.append(mat_remap2_noao_darkedge_wood)
me_support_base.update()
me_support_flat = bpy.data.meshes.new('Support Flat')
me_support_flat.from_pydata([(0.5385, -0.01539, -0.1385), (0.5385, -0.01828, -0.1501), (0.5385, -0.01539, -0.2213), (0.5385, -0.03848, -0.1385), (0.5385, -0.03848, -0.1501), (0.5385, -0.01828, -0.2097), (0.5385, -0.03848, -0.2213), (0.5385, -0.03848, -0.2097), (-0.5, -0.01539, -0.1385), (-0.5385, -0.01539, -0.1385), (-0.5, -0.03125, -0.1385), (0.4375, -0.01539, -0.1385), (-0.4375, -0.01539, -0.1385), (0.4375, -0.03125, -0.1385), (0.5, -0.03125, -0.1385), (0.5, -0.01539, -0.1385), (-0.4375, -0.03125, -0.1385), (-0.5385, -0.03848, -0.1385), (0.5, -0.03125, -0.2213), (0.4375, -0.03125, -0.2213), (-0.4375, -0.03125, -0.2213), (0.4375, -0.01539, -0.2213), (-0.5385, -0.03848, -0.2213), (-0.5, -0.03125, -0.2213), (-0.5385, -0.01539, -0.2213), (-0.5, -0.01539, -0.2213), (0.5, -0.01539, -0.2213), (-0.4375, -0.01539, -0.2213), (-0.5385, -0.01828, -0.2097), (-0.5385, -0.03848, -0.2097), (-0.5385, -0.01828, -0.1501), (-0.5385, -0.03848, -0.1501), (0.5, -0.01828, -0.1501), (0.4375, -0.01828, -0.1501), (-0.4375, -0.01828, -0.1501), (-0.5, -0.01828, -0.1501), (-0.5, -0.01828, -0.2097), (0.4375, -0.01828, -0.2097), (0.5, -0.01828, -0.2097), (-0.4375, -0.01828, -0.2097), (0.5385, 0.03848, -0.1385), (0.5385, 0.01828, -0.1501), (0.5385, 0.03848, -0.1501), (0.5385, 0.01539, -0.1385), (0.5385, 0.01828, -0.2097), (0.5385, 0.03848, -0.2213), (0.5385, 0.03848, -0.2097), (0.5385, 0.01539, -0.2213), (0.5, 0.03125, -0.1385), (0.4375, 0.03125, -0.1385), (-0.4375, 0.03125, -0.1385), (0.4375, 0.01539, -0.1385), (-0.5385, 0.03848, -0.1385), (-0.5, 0.03125, -0.1385), (-0.5385, 0.01539, -0.1385), (-0.5, 0.01539, -0.1385), (0.5, 0.01539, -0.1385), (-0.4375, 0.01539, -0.1385), (-0.5, 0.01539, -0.2213), (-0.5385, 0.01539, -0.2213), (-0.5, 0.03125, -0.2213), (0.4375, 0.01539, -0.2213), (-0.4375, 0.01539, -0.2213), (0.4375, 0.03125, -0.2213), (0.5, 0.03125, -0.2213), (0.5, 0.01539, -0.2213), (-0.4375, 0.03125, -0.2213), (-0.5385, 0.03848, -0.2213), (-0.5385, 0.01828, -0.2097), (-0.5385, 0.03848, -0.2097), (-0.5385, 0.01828, -0.1501), (-0.5385, 0.03848, -0.1501), (-0.5, 0.01828, -0.1501), (0.4375, 0.01828, -0.1501), (0.5, 0.01828, -0.1501), (-0.4375, 0.01828, -0.1501), (0.4375, 0.01828, -0.2097), (-0.5, 0.01828, -0.2097), (0.5, 0.01828, -0.2097), (-0.4375, 0.01828, -0.2097), (-0.192, 0.01539, -0.09333), (-0.162, -0.01539, -0.09333), (-0.162, 0.01539, -0.09333), (-0.192, -0.01539, -0.09333), (-0.162, 0.01539, -0.2213), (-0.162, -0.01539, -0.2213), (-0.192, -0.01539, -0.2213), (-0.192, 0.01539, -0.2213), (0.192, -0.01539, -0.09333), (0.192, 0.01539, -0.2213), (0.192, 0.01539, -0.09333), (0.192, -0.01539, -0.2213), (0.162, 0.01539, -0.09333), (0.162, -0.01539, -0.09333), (0.162, -0.01539, -0.2213), (0.162, 0.01539, -0.2213), (-0.4375, 0.03125, -0.04233), (-0.4375, -0.03125, -0.04233), (-0.4375, 0.03125, -0.3317), (-0.4375, -0.03125, -0.3317), (-0.5, 0.03125, -0.04233), (-0.5, -0.03125, -0.04233), (-0.5, -0.03125, -0.3317), (-0.5, 0.03125, -0.3317), (0.5, 0.03125, -0.04233), (0.5, -0.03125, -0.04233), (0.5, 0.03125, -0.3317), (0.5, -0.03125, -0.3317), (0.4375, 0.03125, -0.04233), (0.4375, -0.03125, -0.04233), (0.4375, -0.03125, -0.3317), (0.4375, 0.03125, -0.3317), (-0.4531, 0.01563, -0.04233), (-0.4531, -0.01562, -0.04233), (-0.4844, 0.01563, -0.04233), (-0.4844, -0.01562, -0.04233), (0.4531, 0.01562, -0.04233), (0.4531, -0.01563, -0.04233), (0.4844, 0.01562, -0.04233), (0.4844, -0.01563, -0.04233), (-0.5385, -0.03848, -0.1462), (0.5385, -0.03848, -0.1462)], [(121, 120)], [(0, 1, 2), (17, 9, 30, 31), (5, 2, 1), (43, 41, 42, 40), (59, 68, 69, 67), (86, 83, 80, 87), (48, 56, 43, 40), (13, 3, 14), (13, 16, 3), (17, 16, 10), (16, 17, 3), (17, 10, 8, 9), (6, 19, 18), (88, 91, 89, 90), (6, 20, 19), (22, 20, 6), (20, 22, 23), (54, 55, 53, 52), (24, 28, 9), (70, 54, 52, 71), (30, 9, 28), (22, 29, 28, 24), (16, 13, 11, 12), (28, 36, 35, 30), (4, 32, 1), (4, 33, 32), (4, 34, 33), (31, 34, 4), (34, 31, 35), (30, 35, 31), (5, 38, 7), (37, 7, 38), (37, 39, 7), (29, 39, 36), (39, 29, 7), (29, 36, 28), (44, 47, 45, 46), (41, 43, 44), (26, 107, 106, 65), (47, 44, 43), (64, 45, 47, 65), (40, 49, 48), (10, 16, 97, 101), (40, 50, 49), (52, 50, 40), (50, 52, 53), (67, 60, 58, 59), (14, 3, 0, 15), (13, 14, 105, 109), (18, 26, 2, 6), (63, 45, 64), (63, 66, 45), (67, 66, 60), (66, 67, 45), (3, 4, 1, 0), (68, 59, 70), (6, 2, 5, 7), (54, 70, 59), (50, 53, 100, 96), (42, 71, 52, 40), (41, 74, 42), (73, 42, 74), (73, 75, 42), (71, 75, 72), (75, 71, 42), (71, 72, 70), (46, 78, 44), (46, 76, 78), (46, 79, 76), (69, 79, 46), (79, 69, 77), (68, 77, 69), (45, 67, 69, 46), (8, 55, 58, 25), (116, 117, 119, 118), (102, 103, 98, 99), (81, 85, 84, 82), (80, 83, 81, 82), (66, 63, 61, 62), (110, 111, 106, 107), (94, 91, 88, 93), (22, 6, 7, 29), (11, 51, 61, 21), (48, 49, 108, 104), (20, 27, 21, 19), (50, 57, 51, 49), (38, 5, 1, 32), (44, 78, 74, 41), (79, 77, 72, 75), (78, 76, 73, 74), (24, 25, 23, 22), (114, 115, 113, 112), (77, 68, 70, 72), (92, 93, 88, 90), (96, 57, 50), (31, 4, 3, 17), (105, 15, 56, 104), (12, 97, 16), (62, 98, 66), (8, 101, 100, 55), (99, 27, 20), (110, 107, 18, 19), (103, 58, 60), (84, 87, 80, 82), (110, 21, 61, 111), (25, 102, 23), (55, 100, 53), (97, 12, 57, 96), (101, 8, 10), (86, 85, 81, 83), (102, 99, 20, 23), (27, 62, 57, 12), (76, 79, 75, 73), (104, 56, 48), (94, 95, 89, 91), (11, 109, 108, 51), (15, 105, 14), (65, 106, 64), (102, 25, 58, 103), (107, 26, 18), (94, 93, 92, 95), (111, 61, 63), (59, 58, 55, 54), (27, 99, 98, 62), (21, 110, 19), (51, 108, 49), (109, 11, 13), (89, 95, 92, 90), (98, 103, 60, 66), (26, 65, 56, 15), (106, 111, 63, 64), (37, 38, 32, 33), (2, 26, 15, 0), (101, 97, 113, 115), (96, 100, 114, 112), (104, 108, 116, 118), (108, 109, 117, 116), (97, 96, 112, 113), (100, 101, 115, 114), (105, 104, 118, 119), (109, 105, 119, 117), (86, 87, 84, 85), (39, 37, 33, 34), (25, 24, 9, 8), (21, 27, 12, 11), (36, 39, 34, 35), (65, 47, 43, 56), (62, 61, 51, 57)])
me_support_flat.polygons.foreach_set('use_smooth', [True] * 148)
me_support_flat.polygons.foreach_set('material_index', [0, 0, 0, 0, 0, 0, 0, 0, 0, 0, 0, 0, 0, 0, 0, 0, 0, 0, 0, 0, 0, 0, 0, 1, 0, 0, 0, 0, 0, 0, 0, 0, 0, 0, 0, 0, 0, 0, 2, 0, 0, 0, 2, 0, 0, 0, 0, 0, 2, 0, 0, 0, 0, 0, 0, 0, 0, 0, 2, 0, 0, 0, 0, 0, 0, 0, 0, 0, 0, 0, 0, 0, 0, 2, 3, 2, 0, 0, 0, 2, 0, 0, 2, 2, 0, 0, 1, 1, 1, 1, 0, 3, 1, 0, 2, 0, 2, 2, 2, 2, 2, 2, 2, 0, 2, 2, 2, 2, 2, 0, 2, 2, 1, 2, 0, 2, 2, 2, 2, 2, 0, 2, 5, 2, 2, 2, 2, 0, 2, 2, 2, 1, 5, 4, 4, 4, 4, 4, 4, 4, 4, 0, 1, 5, 5, 1, 5, 5])
_k = set([(0, 2), (0, 3), (0, 15), (1, 4), (1, 5), (1, 32), (2, 6), (2, 26), (3, 4), (3, 17), (4, 31), (5, 7), (5, 38), (6, 7), (6, 22), (7, 29), (8, 9), (8, 10), (8, 25), (9, 17), (9, 24), (10, 16), (10, 101), (11, 12), (11, 13), (11, 21), (12, 16), (12, 27), (13, 14), (13, 109), (14, 15), (14, 105), (15, 26), (16, 97), (17, 31), (18, 19), (18, 26), (18, 107), (19, 21), (19, 110), (20, 23), (20, 27), (20, 99), (21, 27), (22, 24), (22, 29), (23, 25), (23, 102), (24, 25), (28, 29), (28, 30), (28, 36), (30, 31), (30, 35), (32, 33), (33, 34), (34, 35), (36, 39), (37, 38), (37, 39), (40, 42), (40, 43), (40, 52), (41, 42), (41, 44), (41, 74), (42, 71), (43, 47), (43, 56), (44, 46), (44, 78), (45, 46), (45, 47), (45, 67), (46, 69), (47, 65), (48, 49), (48, 56), (48, 104), (49, 51), (49, 108), (50, 53), (50, 57), (50, 96), (51, 57), (51, 61), (52, 54), (52, 71), (53, 55), (53, 100), (54, 55), (54, 59), (55, 58), (56, 65), (57, 62), (58, 59), (58, 60), (59, 67), (60, 66), (60, 103), (61, 62), (61, 63), (62, 66), (63, 64), (63, 111), (64, 65), (64, 106), (66, 98), (67, 69), (68, 69), (68, 70), (68, 77), (70, 71), (70, 72), (72, 75), (73, 74), (73, 75), (76, 78), (76, 79), (77, 79), (80, 82), (80, 83), (80, 87), (81, 82), (81, 83), (81, 85), (82, 84), (83, 86), (84, 85), (84, 87), (85, 86), (86, 87), (88, 90), (88, 91), (88, 93), (89, 90), (89, 91), (89, 95), (90, 92), (91, 94), (92, 93), (92, 95), (93, 94), (94, 95), (96, 97), (96, 100), (97, 101), (98, 99), (98, 103), (99, 102), (100, 101), (102, 103), (104, 105), (104, 108), (105, 109), (106, 107), (106, 111), (107, 110), (108, 109), (110, 111)])
me_support_flat.attributes.new('sharp_edge', 'BOOLEAN', 'EDGE').data.foreach_set('value', [ (min(e.vertices), max(e.vertices)) in _k for e in me_support_flat.edges])
me_support_flat.materials.append(mat_tie_noao)
me_support_flat.materials.append(mat_tiedark_noao)
me_support_flat.materials.append(mat_remap2_noao_wood)
me_support_flat.materials.append(mat_remap2_noao_darkedge_top)
me_support_flat.materials.append(mat_remap2_noao_darkedge_wood)
me_support_flat.materials.append(mat_tieinside_noao)
me_support_flat.update()
me_support_bank = bpy.data.meshes.new('support_bank')
me_support_bank.from_pydata([(0.5385, -0.2348, 0.0154), (0.5385, -0.2463, 0.01828), (0.5385, -0.3175, 0.0154), (0.5385, -0.2348, 0.03849), (0.5385, -0.2463, 0.03849), (0.5385, -0.306, 0.01828), (0.5385, -0.3175, 0.03849), (0.5385, -0.306, 0.03849), (-0.5, -0.2348, 0.0154), (-0.5385, -0.2348, 0.0154), (-0.5, -0.2348, 0.03125), (0.4375, -0.2348, 0.0154), (-0.4375, -0.2348, 0.0154), (0.4375, -0.2348, 0.03125), (0.5, -0.2348, 0.03125), (0.5, -0.2348, 0.0154), (-0.4375, -0.2348, 0.03125), (-0.5385, -0.2348, 0.03849), (0.5, -0.3175, 0.03125), (0.4375, -0.3175, 0.03125), (-0.4375, -0.3175, 0.03125), (0.4375, -0.3175, 0.0154), (-0.5385, -0.3175, 0.03849), (-0.5, -0.3175, 0.03125), (-0.5385, -0.3175, 0.0154), (-0.5, -0.3175, 0.0154), (0.5, -0.3175, 0.0154), (-0.4375, -0.3175, 0.0154), (-0.5385, -0.306, 0.01828), (-0.5385, -0.306, 0.03849), (-0.5385, -0.2463, 0.01828), (-0.5385, -0.2463, 0.03849), (0.5, -0.2463, 0.01827), (0.4375, -0.2463, 0.01828), (-0.5, -0.2463, 0.01828), (-0.4375, -0.2463, 0.01828), (-0.5, -0.306, 0.01828), (0.4375, -0.306, 0.01828), (-0.4375, -0.306, 0.01828), (0.5, -0.306, 0.01827), (0.5385, -0.2348, -0.03848), (0.5385, -0.2463, -0.01828), (0.5385, -0.2463, -0.03848), (0.5385, -0.2348, -0.01539), (0.5385, -0.306, -0.01828), (0.5385, -0.3175, -0.03848), (0.5385, -0.306, -0.03848), (0.5385, -0.3175, -0.01539), (0.5, -0.2348, -0.03125), (0.4375, -0.2348, -0.03125), (-0.4375, -0.2348, -0.03125), (0.4375, -0.2348, -0.01539), (-0.5385, -0.2348, -0.03848), (-0.5, -0.2348, -0.03125), (-0.5385, -0.2348, -0.01539), (-0.5, -0.2348, -0.01539), (0.5, -0.2348, -0.01539), (-0.4375, -0.2348, -0.01539), (-0.5, -0.3175, -0.01539), (-0.5385, -0.3175, -0.01539), (-0.5, -0.3175, -0.03125), (0.4375, -0.3175, -0.01539), (-0.4375, -0.3175, -0.01539), (0.4375, -0.3175, -0.03125), (0.5, -0.3175, -0.03125), (0.5, -0.3175, -0.01539), (-0.4375, -0.3175, -0.03125), (-0.5385, -0.3175, -0.03848), (-0.5385, -0.306, -0.01828), (-0.5385, -0.306, -0.03848), (-0.5385, -0.2463, -0.01828), (-0.5385, -0.2463, -0.03848), (-0.5, -0.2463, -0.01827), (0.4375, -0.2463, -0.01827), (0.5, -0.2463, -0.01828), (-0.4375, -0.2463, -0.01827), (0.5, -0.306, -0.01827), (0.4375, -0.306, -0.01827), (-0.4375, -0.306, -0.01827), (-0.5, -0.306, -0.01828), (0.5385, 0.1693, 0.0154), (0.5385, 0.1578, 0.01828), (0.5385, 0.08659, 0.0154), (0.5385, 0.1693, 0.03849), (0.5385, 0.1578, 0.03849), (0.5385, 0.09814, 0.01828), (0.5385, 0.08659, 0.03849), (0.5385, 0.09814, 0.03849), (0.4375, 0.1693, 0.0154), (0.3653, 0.1693, 0.0154), (0.4375, 0.1693, 0.03125), (0.5, 0.1693, 0.03125), (0.5, 0.1693, 0.0154), (0.3653, 0.1693, 0.03849), (0.5, 0.08659, 0.03125), (0.4375, 0.08659, 0.03125), (0.3995, 0.08659, 0.03849), (0.3995, 0.08659, 0.0154), (0.4375, 0.08659, 0.0154), (0.5, 0.08659, 0.0154), (0.37, 0.1578, 0.03849), (0.3948, 0.09814, 0.03849), (0.4375, 0.1578, 0.01827), (0.37, 0.1578, 0.01828), (0.5, 0.1578, 0.01828), (0.4375, 0.09814, 0.01828), (0.3948, 0.09814, 0.01828), (0.5, 0.09814, 0.01828), (0.5385, 0.1693, -0.03848), (0.5385, 0.1578, -0.01828), (0.5385, 0.1578, -0.03848), (0.5385, 0.1693, -0.01539), (0.5385, 0.09814, -0.01828), (0.5385, 0.08659, -0.03848), (0.5385, 0.09814, -0.03848), (0.5385, 0.08659, -0.01539), (0.5, 0.1693, -0.03125), (0.4375, 0.1693, -0.03125), (0.3653, 0.1693, -0.03848), (0.3653, 0.1693, -0.01539), (0.4375, 0.1693, -0.01539), (0.5, 0.1693, -0.01539), (0.4375, 0.08659, -0.01539), (0.3995, 0.08659, -0.01539), (0.4375, 0.08659, -0.03125), (0.5, 0.08659, -0.03125), (0.5, 0.08659, -0.01539), (0.3995, 0.08659, -0.03848), (0.37, 0.1578, -0.03848), (0.3948, 0.09814, -0.03848), (0.37, 0.1578, -0.01828), (0.4375, 0.1578, -0.01827), (0.5, 0.1578, -0.01827), (0.5, 0.09814, -0.01827), (0.4375, 0.09814, -0.01827), (0.3948, 0.09814, -0.01828), (0.2018, 0.0698, -0.01539), (0.2923, -0.02068, 0.0154), (0.2923, -0.02068, -0.01539), (0.2018, 0.0698, 0.0154), (0.1972, 0.06517, 0.0154), (0.1972, 0.06517, -0.01539), (0.271, -0.04191, 0.0154), (0.271, -0.04191, -0.01539), (0.1962, 0.03293, -0.01539), (0.1962, 0.03293, 0.0154), (0.2128, 0.04953, -0.01539), (0.2128, 0.04953, 0.0154), (-0.03683, -0.2348, 0.0154), (-0.0698, -0.2018, -0.01539), (-0.03683, -0.2348, -0.01539), (-0.0698, -0.2018, 0.0154), (-0.06517, -0.1972, -0.01539), (-0.06517, -0.1972, 0.0154), (-0.03293, -0.1962, -0.01539), (0.005625, -0.2348, 0.0154), (0.005625, -0.2348, -0.01539), (-0.03293, -0.1962, 0.0154), (-0.04953, -0.2128, -0.01539), (-0.04953, -0.2128, 0.0154), (-0.03882, -0.2348, 0.03849), (-0.03882, -0.2348, 0.0154), (0.07819, -0.2348, 0.0154), (0.07819, -0.2348, 0.03849), (-0.0225, -0.2348, 0.03849), (0.06186, -0.2348, 0.03849), (-0.0225, -0.2348, 0.01828), (0.06186, -0.2348, 0.01828), (-0.03882, -0.2348, -0.01539), (-0.03882, -0.2348, -0.03848), (0.07819, -0.2348, -0.03848), (0.07819, -0.2348, -0.01539), (-0.0225, -0.2348, -0.03848), (0.06186, -0.2348, -0.03848), (-0.0225, -0.2348, -0.01828), (0.06186, -0.2348, -0.01828), (0.5, 0.2655, -0.03125), (0.5, 0.2655, 0.03125), (0.5, -0.3317, -0.03125), (0.5, -0.3317, 0.03125), (0.4375, 0.2655, -0.03125), (0.4375, 0.2655, 0.03125), (0.4375, -0.3317, 0.03125), (0.4375, -0.3317, -0.03125), (-0.4375, -0.1385, -0.03125), (-0.4375, -0.1385, 0.03125), (-0.4375, -0.3317, -0.03125), (-0.4375, -0.3317, 0.03125), (-0.5, -0.1385, -0.03125), (-0.5, -0.1385, 0.03125), (-0.5, -0.3317, 0.03125), (-0.5, -0.3317, -0.03125), (0.4531, 0.2655, -0.01562), (0.4531, 0.2655, 0.01563), (0.4844, 0.2655, 0.01563), (0.4844, 0.2655, -0.01562), (-0.4844, -0.1385, -0.01562), (-0.4844, -0.1385, 0.01563), (-0.4531, -0.1385, 0.01563), (-0.4531, -0.1385, -0.01562)], [], [(130, 174, 172, 128), (176, 121, 116), (133, 134, 131, 132), (152, 153, 159, 158), (8, 189, 188, 55), (92, 177, 91), (15, 56, 126, 99), (65, 178, 64), (82, 99, 92, 80), (26, 178, 65), (179, 26, 18), (26, 179, 178), (59, 58, 55, 54), (121, 92, 99, 126), (183, 61, 63), (190, 191, 186, 187), (168, 119, 118, 169), (183, 21, 61), (182, 21, 183), (21, 182, 19), (94, 14, 15, 99), (120, 180, 117), (196, 197, 198, 199), (177, 92, 121, 176), (181, 88, 90), (25, 24, 9, 8), (182, 183, 178, 179), (50, 57, 51, 49), (36, 38, 35, 34), (20, 27, 21, 19), (126, 56, 48, 125), (184, 57, 50), (78, 79, 72, 75), (100, 84, 83, 93), (12, 185, 16), (62, 186, 66), (27, 186, 62), (187, 27, 20), (27, 187, 186), (151, 153, 152, 149), (191, 58, 60), (126, 115, 111, 121), (191, 25, 58), (190, 25, 191), (25, 190, 23), (55, 188, 53), (185, 12, 57, 184), (189, 8, 10), (192, 193, 194, 195), (8, 55, 58, 25), (178, 183, 63, 64), (13, 95, 98, 11), (181, 192, 180), (180, 195, 176), (184, 198, 185), (189, 196, 188), (177, 193, 181), (176, 194, 177), (188, 199, 184), (185, 197, 189), (181, 193, 192), (180, 192, 195), (184, 199, 198), (189, 197, 196), (177, 194, 193), (176, 195, 194), (188, 196, 199), (185, 198, 197), (116, 117, 180, 176), (26, 65, 56, 15), (0, 1, 2), (6, 2, 5, 7), (5, 2, 1), (44, 47, 45, 46), (94, 99, 82, 86), (10, 16, 185, 189), (18, 26, 2, 6), (13, 3, 14), (13, 16, 3), (17, 16, 10), (16, 17, 3), (64, 45, 47, 65), (6, 19, 18), (96, 163, 162, 97), (6, 20, 19), (22, 20, 6), (20, 22, 23), (127, 124, 122, 123), (24, 28, 9), (43, 41, 42, 40), (30, 9, 28), (70, 54, 52, 71), (21, 27, 12, 11), (175, 135, 129, 173), (186, 191, 60, 66), (154, 157, 155, 156), (4, 32, 1), (4, 33, 32), (4, 35, 33), (31, 35, 4), (35, 31, 34), (30, 34, 31), (5, 39, 7), (37, 7, 39), (37, 38, 7), (29, 38, 36), (38, 29, 7), (29, 36, 28), (17, 9, 30, 31), (41, 43, 44), (59, 68, 69, 67), (47, 44, 43), (91, 83, 80, 92), (40, 49, 48), (107, 85, 81, 104), (40, 50, 49), (52, 50, 40), (50, 52, 53), (67, 60, 58, 59), (24, 25, 23, 22), (182, 179, 18, 19), (116, 121, 111, 108), (63, 45, 64), (63, 66, 45), (67, 66, 60), (66, 67, 45), (22, 29, 28, 24), (68, 59, 70), (88, 181, 180, 120), (54, 70, 59), (31, 4, 3, 17), (16, 13, 11, 12), (88, 120, 122, 98), (148, 151, 149, 150), (41, 74, 42), (73, 42, 74), (73, 75, 42), (71, 75, 72), (75, 71, 42), (71, 72, 70), (46, 76, 44), (46, 77, 76), (46, 78, 77), (69, 78, 46), (78, 69, 79), (68, 79, 69), (80, 81, 82), (86, 82, 85, 87), (85, 82, 81), (112, 115, 113, 114), (169, 172, 174, 168), (17, 10, 8, 9), (90, 83, 91), (90, 93, 83), (54, 55, 53, 52), (86, 95, 94), (96, 95, 86), (83, 84, 81, 80), (190, 187, 20, 23), (108, 110, 128, 118), (123, 122, 120, 119), (84, 104, 81), (84, 102, 104), (100, 102, 84), (103, 102, 100), (85, 107, 87), (105, 87, 107), (105, 101, 87), (101, 105, 106), (3, 4, 1, 0), (109, 111, 112), (111, 109, 110, 108), (115, 112, 111), (48, 56, 43, 40), (108, 117, 116), (118, 117, 108), (93, 90, 88, 89), (97, 98, 95, 96), (14, 3, 0, 15), (124, 113, 125), (124, 127, 113), (42, 71, 52, 40), (127, 129, 114, 113), (96, 86, 87, 101), (109, 132, 110), (131, 110, 132), (131, 128, 110), (128, 131, 130), (114, 133, 112), (114, 134, 133), (129, 134, 114), (135, 134, 129), (158, 159, 157, 154), (65, 47, 43, 56), (100, 164, 166, 103), (160, 93, 89, 161), (136, 146, 141), (138, 146, 136), (142, 137, 147, 145), (147, 139, 140), (147, 137, 139), (119, 120, 117, 118), (112, 133, 132, 109), (142, 145, 144, 143), (98, 122, 51, 11), (13, 14, 94, 95), (51, 122, 124, 49), (150, 154, 156), (158, 149, 152), (158, 150, 149), (154, 150, 158), (151, 159, 153), (159, 151, 148), (148, 157, 159), (157, 148, 155), (142, 143, 138, 137), (145, 147, 146, 144), (61, 21, 11, 51), (147, 140, 141, 146), (164, 93, 160), (93, 164, 100), (163, 101, 165), (101, 163, 96), (123, 171, 170, 127), (66, 63, 61, 62), (22, 6, 7, 29), (50, 53, 188, 184), (172, 118, 128), (118, 172, 169), (170, 129, 127), (129, 170, 173), (136, 139, 137, 138), (48, 49, 124, 125), (125, 113, 115, 126), (171, 174, 175), (168, 174, 171), (161, 166, 164, 160), (167, 162, 163, 165), (175, 173, 170, 171), (166, 162, 167), (166, 161, 162), (2, 26, 15, 0), (27, 62, 57, 12), (62, 61, 51, 57), (90, 91, 177, 181), (105, 107, 104, 102), (79, 68, 70, 72), (39, 5, 1, 32), (77, 78, 75, 73), (106, 105, 102, 103), (148, 150, 156, 155), (167, 103, 166), (103, 167, 106), (175, 130, 135), (130, 175, 174), (44, 76, 74, 41), (165, 101, 106, 167), (140, 139, 136, 141), (143, 144, 146, 138), (76, 77, 73, 74), (28, 36, 34, 30), (38, 37, 33, 35), (45, 67, 69, 46), (135, 130, 131, 134), (97, 89, 88, 98), (162, 89, 97), (89, 162, 161), (171, 119, 168), (119, 171, 123), (37, 39, 32, 33)])
me_support_bank.polygons.foreach_set('use_smooth', [True] * 270)
me_support_bank.polygons.foreach_set('material_index', [3, 0, 4, 3, 0, 0, 0, 0, 3, 0, 0, 0, 3, 0, 0, 0, 3, 0, 0, 0, 0, 0, 2, 0, 0, 3, 0, 3, 4, 3, 0, 0, 4, 3, 0, 0, 0, 0, 0, 3, 0, 3, 0, 0, 0, 0, 0, 0, 2, 0, 0, 0, 1, 1, 1, 1, 1, 1, 1, 1, 1, 1, 1, 1, 1, 1, 1, 1, 0, 0, 3, 3, 3, 3, 3, 0, 3, 3, 3, 3, 3, 3, 3, 3, 3, 3, 3, 3, 3, 3, 3, 3, 5, 3, 0, 3, 3, 3, 3, 3, 3, 3, 3, 3, 3, 3, 3, 3, 3, 3, 3, 3, 3, 3, 4, 3, 3, 3, 3, 3, 0, 3, 3, 3, 3, 3, 3, 3, 0, 3, 3, 3, 0, 3, 3, 3, 3, 3, 3, 3, 3, 3, 3, 3, 3, 3, 3, 3, 3, 3, 3, 3, 3, 3, 3, 3, 3, 3, 0, 3, 5, 3, 3, 3, 3, 3, 3, 3, 3, 3, 3, 3, 3, 3, 3, 3, 3, 3, 3, 3, 3, 3, 3, 3, 3, 3, 3, 3, 3, 3, 3, 3, 3, 3, 3, 3, 3, 3, 3, 3, 3, 3, 4, 3, 0, 0, 0, 3, 3, 3, 3, 3, 3, 3, 3, 3, 3, 0, 3, 3, 3, 3, 3, 3, 3, 3, 0, 3, 3, 3, 3, 3, 0, 3, 3, 3, 3, 3, 3, 3, 3, 3, 0, 5, 0, 4, 4, 4, 4, 4, 3, 4, 4, 4, 4, 4, 3, 3, 3, 4, 4, 4, 3, 4, 5, 5, 5, 5, 5, 4])
_k = set([(0, 2), (0, 3), (0, 15), (1, 4), (1, 5), (1, 32), (2, 6), (2, 26), (3, 4), (3, 17), (4, 31), (5, 7), (5, 39), (6, 7), (6, 22), (7, 29), (8, 9), (8, 10), (8, 25), (9, 17), (9, 24), (10, 16), (10, 189), (11, 12), (11, 13), (11, 21), (12, 16), (12, 27), (13, 14), (13, 95), (14, 15), (14, 94), (15, 26), (16, 185), (17, 31), (18, 19), (18, 26), (18, 179), (19, 21), (19, 182), (20, 23), (20, 27), (20, 187), (21, 27), (22, 24), (22, 29), (23, 25), (23, 190), (24, 25), (28, 29), (28, 30), (28, 36), (30, 31), (30, 34), (32, 33), (33, 35), (34, 35), (36, 38), (37, 38), (37, 39), (40, 42), (40, 43), (40, 52), (41, 42), (41, 44), (41, 74), (42, 71), (43, 47), (43, 56), (44, 46), (44, 76), (45, 46), (45, 47), (45, 67), (46, 69), (47, 65), (48, 49), (48, 56), (48, 125), (49, 51), (49, 124), (50, 53), (50, 57), (50, 184), (51, 57), (51, 61), (52, 54), (52, 71), (53, 55), (53, 188), (54, 55), (54, 59), (55, 58), (56, 65), (57, 62), (58, 59), (58, 60), (59, 67), (60, 66), (60, 191), (61, 62), (61, 63), (62, 66), (63, 64), (63, 183), (64, 65), (64, 178), (66, 186), (67, 69), (68, 69), (68, 70), (68, 79), (70, 71), (70, 72), (72, 75), (73, 74), (73, 75), (76, 77), (77, 78), (78, 79), (80, 82), (80, 83), (80, 92), (81, 84), (81, 85), (81, 104), (82, 86), (82, 99), (83, 84), (83, 93), (84, 100), (85, 87), (85, 107), (86, 87), (86, 96), (87, 101), (88, 89), (88, 90), (88, 98), (89, 93), (89, 161), (90, 91), (90, 181), (91, 92), (91, 177), (92, 99), (93, 160), (94, 95), (94, 99), (95, 98), (96, 97), (96, 163), (97, 98), (97, 162), (100, 103), (100, 164), (101, 106), (101, 165), (102, 103), (102, 104), (103, 166), (105, 106), (105, 107), (106, 167), (108, 110), (108, 111), (108, 118), (109, 110), (109, 112), (109, 132), (110, 128), (111, 115), (111, 121), (112, 114), (112, 133), (113, 114), (113, 115), (113, 127), (114, 129), (115, 126), (116, 117), (116, 121), (116, 176), (117, 120), (117, 180), (118, 119), (118, 169), (119, 120), (119, 168), (120, 122), (121, 126), (122, 123), (122, 124), (123, 127), (123, 171), (124, 125), (125, 126), (127, 170), (128, 130), (128, 172), (129, 135), (129, 173), (130, 131), (130, 174), (131, 132), (133, 134), (134, 135), (135, 175), (136, 138), (136, 139), (136, 141), (137, 138), (137, 139), (137, 142), (138, 143), (139, 140), (140, 141), (140, 147), (141, 146), (142, 143), (142, 145), (143, 144), (144, 145), (144, 146), (145, 147), (146, 147), (148, 150), (148, 151), (148, 155), (149, 150), (149, 151), (149, 152), (150, 156), (151, 153), (152, 153), (152, 158), (153, 159), (154, 156), (154, 157), (154, 158), (155, 156), (155, 157), (157, 159), (158, 159), (160, 161), (160, 164), (161, 162), (162, 163), (163, 165), (164, 166), (165, 167), (166, 167), (168, 169), (168, 171), (169, 172), (170, 171), (170, 173), (172, 174), (173, 175), (174, 175), (176, 177), (176, 180), (177, 181), (178, 179), (178, 183), (179, 182), (180, 181), (182, 183), (184, 185), (184, 188), (185, 189), (186, 187), (186, 191), (187, 190), (188, 189), (190, 191)])
me_support_bank.attributes.new('sharp_edge', 'BOOLEAN', 'EDGE').data.foreach_set('value', [ (min(e.vertices), max(e.vertices)) in _k for e in me_support_bank.edges])
me_support_bank.materials.append(mat_remap2_noao_wood)
me_support_bank.materials.append(mat_remap2_noao_darkedge_wood)
me_support_bank.materials.append(mat_remap2_noao_darkedge_top)
me_support_bank.materials.append(mat_tie_noao)
me_support_bank.materials.append(mat_tiedark_noao)
me_support_bank.materials.append(mat_tieinside_noao)
me_support_bank.update()
me_support_bank_half = bpy.data.meshes.new('support_bank_half')
me_support_bank_half.from_pydata([(0.5385, -0.2348, 0.0154), (0.5385, -0.2463, 0.01828), (0.5385, -0.3175, 0.0154), (0.5385, -0.2348, 0.03849), (0.5385, -0.2463, 0.03849), (0.5385, -0.306, 0.01828), (0.5385, -0.3175, 0.03849), (0.5385, -0.306, 0.03849), (-0.5, -0.2348, 0.0154), (-0.5385, -0.2348, 0.0154), (-0.5, -0.2348, 0.03125), (0.4375, -0.2348, 0.0154), (-0.4375, -0.2348, 0.0154), (0.4375, -0.2348, 0.03125), (0.5, -0.2348, 0.03125), (0.5, -0.2348, 0.0154), (-0.4375, -0.2348, 0.03125), (-0.5385, -0.2348, 0.03849), (0.5, -0.3175, 0.03125), (0.4375, -0.3175, 0.03125), (-0.4375, -0.3175, 0.03125), (0.4375, -0.3175, 0.0154), (-0.5385, -0.3175, 0.03849), (-0.5, -0.3175, 0.03125), (-0.5385, -0.3175, 0.0154), (-0.5, -0.3175, 0.0154), (0.5, -0.3175, 0.0154), (-0.4375, -0.3175, 0.0154), (-0.5385, -0.306, 0.01828), (-0.5385, -0.306, 0.03849), (-0.5385, -0.2463, 0.01828), (-0.5385, -0.2463, 0.03849), (0.5, -0.2463, 0.01828), (-0.4375, -0.2463, 0.01828), (0.4375, -0.2463, 0.01828), (-0.5, -0.2463, 0.01828), (-0.5, -0.306, 0.01828), (0.4375, -0.306, 0.01828), (-0.4375, -0.306, 0.01828), (0.5, -0.306, 0.01828), (0.5385, -0.2348, -0.03848), (0.5385, -0.2463, -0.01828), (0.5385, -0.2463, -0.03848), (0.5385, -0.2348, -0.01539), (0.5385, -0.306, -0.01828), (0.5385, -0.3175, -0.03848), (0.5385, -0.306, -0.03848), (0.5385, -0.3175, -0.01539), (0.5, -0.2348, -0.03125), (0.4375, -0.2348, -0.03125), (-0.4375, -0.2348, -0.03125), (0.4375, -0.2348, -0.01539), (-0.5385, -0.2348, -0.03848), (-0.5, -0.2348, -0.03125), (-0.5385, -0.2348, -0.01539), (-0.5, -0.2348, -0.01539), (0.5, -0.2348, -0.01539), (-0.4375, -0.2348, -0.01539), (-0.5, -0.3175, -0.01539), (-0.5385, -0.3175, -0.01539), (-0.5, -0.3175, -0.03125), (0.4375, -0.3175, -0.01539), (-0.4375, -0.3175, -0.01539), (0.4375, -0.3175, -0.03125), (0.5, -0.3175, -0.03125), (0.5, -0.3175, -0.01539), (-0.4375, -0.3175, -0.03125), (-0.5385, -0.3175, -0.03848), (-0.5385, -0.306, -0.01828), (-0.5385, -0.306, -0.03848), (-0.5385, -0.2463, -0.01828), (-0.5385, -0.2463, -0.03848), (-0.5, -0.2463, -0.01828), (-0.4375, -0.2463, -0.01828), (0.4375, -0.2463, -0.01828), (0.5, -0.2463, -0.01828), (0.5, -0.306, -0.01828), (0.4375, -0.306, -0.01828), (-0.5, -0.306, -0.01828), (-0.4375, -0.306, -0.01828), (0.1601, -0.02328, 0.0154), (0.2091, -0.1415, -0.01539), (0.1601, -0.02328, -0.01539), (0.2091, -0.1415, 0.0154), (0.1541, -0.02578, -0.01539), (0.1541, -0.02578, 0.0154), (0.1814, -0.153, 0.0154), (0.1814, -0.153, -0.01539), (0.1409, -0.05521, -0.01539), (0.1409, -0.05521, 0.0154), (0.1625, -0.04623, -0.01539), (0.1625, -0.04623, 0.0154), (-0.168, -0.2348, 0.0154), (-0.1947, -0.1703, -0.01539), (-0.168, -0.2348, -0.01539), (-0.1947, -0.1703, 0.0154), (-0.1887, -0.1678, 0.0154), (-0.1887, -0.1678, -0.01539), (-0.1585, -0.1792, 0.0154), (-0.1355, -0.2348, -0.01539), (-0.1585, -0.1792, -0.01539), (-0.1355, -0.2348, 0.0154), (-0.1802, -0.1882, -0.01539), (-0.1802, -0.1882, 0.0154), (0.5331, 0.08225, 0.0154), (0.5375, 0.07158, 0.01828), (0.5647, 0.005807, 0.0154), (0.5331, 0.08225, 0.03849), (0.5375, 0.07158, 0.03849), (0.5603, 0.01647, 0.01828), (0.5647, 0.005807, 0.03849), (0.5603, 0.01647, 0.03849), (0.4375, 0.04267, 0.0154), (-0.2323, -0.2348, 0.0154), (0.4375, 0.04267, 0.03125), (0.5, 0.06856, 0.03125), (0.5, 0.06856, 0.0154), (-0.2323, -0.2348, 0.03849), (0.5, -0.021, 0.03125), (0.4375, -0.04689, 0.03125), (-0.01606, -0.2348, 0.03849), (-0.01606, -0.2348, 0.0154), (0.4375, -0.04689, 0.0154), (0.5, -0.021, 0.0154), (-0.2021, -0.2348, 0.03849), (-0.04623, -0.2348, 0.03849), (-0.2021, -0.2348, 0.01828), (0.4375, 0.03018, 0.01828), (0.5, 0.05606, 0.01828), (0.4375, -0.03439, 0.01828), (-0.04623, -0.2348, 0.01828), (0.5, -0.008502, 0.01828), (0.5331, 0.08225, -0.03848), (0.5375, 0.07158, -0.01828), (0.5375, 0.07158, -0.03848), (0.5331, 0.08225, -0.01539), (0.5603, 0.01647, -0.01828), (0.5647, 0.005807, -0.03848), (0.5603, 0.01647, -0.03848), (0.5647, 0.005807, -0.01539), (0.5, 0.06856, -0.03125), (0.4375, 0.04267, -0.03125), (-0.2323, -0.2348, -0.03848), (-0.2323, -0.2348, -0.01539), (0.4375, 0.04267, -0.01539), (0.5, 0.06856, -0.01539), (0.4375, -0.04689, -0.01539), (-0.01606, -0.2348, -0.01539), (0.4375, -0.04689, -0.03125), (0.5, -0.021, -0.03125), (0.5, -0.021, -0.01539), (-0.01606, -0.2348, -0.03848), (-0.2021, -0.2348, -0.03848), (-0.04623, -0.2348, -0.03848), (0.4375, 0.03018, -0.01828), (-0.2021, -0.2348, -0.01828), (0.5, 0.05606, -0.01828), (0.4375, -0.03439, -0.01828), (-0.04623, -0.2348, -0.01828), (0.5, -0.008502, -0.01828), (-0.4375, -0.1385, -0.03125), (-0.4375, -0.1385, 0.03125), (-0.4375, -0.3317, -0.03125), (-0.4375, -0.3317, 0.03125), (-0.5, -0.1385, -0.03125), (-0.5, -0.1385, 0.03125), (-0.5, -0.3317, 0.03125), (-0.5, -0.3317, -0.03125), (0.5, 0.1501, -0.03125), (0.5, 0.1501, 0.03125), (0.5, -0.3317, -0.03125), (0.5, -0.3317, 0.03125), (0.4375, 0.1501, -0.03125), (0.4375, 0.1501, 0.03125), (0.4375, -0.3317, 0.03125), (0.4375, -0.3317, -0.03125), (0.4531, 0.1501, -0.01562), (0.4531, 0.1501, 0.01563), (0.4844, 0.1501, -0.01562), (0.4844, 0.1501, 0.01563), (-0.4531, -0.1385, -0.01562), (-0.4531, -0.1385, 0.01563), (-0.4844, -0.1385, -0.01562), (-0.4844, -0.1385, 0.01563)], [], [(160, 57, 50), (38, 37, 34, 33), (169, 116, 145, 168), (12, 161, 16), (62, 162, 66), (27, 162, 62), (163, 27, 20), (27, 163, 162), (170, 175, 63, 64), (167, 58, 60), (176, 177, 179, 178), (167, 25, 58), (166, 25, 167), (25, 166, 23), (55, 164, 53), (161, 12, 57, 160), (165, 8, 10), (25, 24, 9, 8), (86, 87, 81, 83), (84, 85, 80, 82), (8, 55, 58, 25), (62, 61, 51, 57), (168, 145, 140), (118, 14, 15, 123), (80, 83, 81, 82), (94, 102, 100, 99), (116, 169, 115), (16, 13, 11, 12), (65, 170, 64), (51, 146, 148, 49), (26, 170, 65), (171, 26, 18), (26, 171, 170), (31, 4, 3, 17), (98, 101, 99, 100), (175, 61, 63), (20, 27, 21, 19), (22, 6, 7, 29), (175, 21, 61), (174, 21, 175), (21, 174, 19), (10, 16, 161, 165), (144, 172, 141), (93, 95, 96, 97), (8, 165, 164, 55), (173, 112, 114), (14, 118, 119, 13), (42, 71, 52, 40), (173, 114, 115, 169), (140, 141, 172, 168), (150, 56, 48, 149), (127, 129, 131, 128), (161, 183, 165), (164, 180, 160), (168, 179, 169), (173, 176, 172), (169, 177, 173), (172, 178, 168), (165, 182, 164), (160, 181, 161), (161, 181, 183), (164, 182, 180), (168, 178, 179), (173, 177, 176), (169, 179, 177), (172, 176, 178), (165, 183, 182), (160, 180, 181), (102, 103, 98, 100), (166, 163, 20, 23), (0, 1, 2), (43, 41, 42, 40), (5, 2, 1), (44, 47, 45, 46), (18, 26, 2, 6), (162, 167, 60, 66), (67, 60, 58, 59), (13, 3, 14), (13, 16, 3), (17, 16, 10), (16, 17, 3), (14, 3, 0, 15), (6, 19, 18), (50, 57, 51, 49), (6, 20, 19), (22, 20, 6), (20, 22, 23), (140, 145, 135, 132), (24, 28, 9), (59, 68, 69, 67), (30, 9, 28), (110, 106, 109, 111), (21, 27, 12, 11), (174, 175, 170, 171), (45, 67, 69, 46), (145, 116, 123, 150), (4, 32, 1), (4, 34, 32), (4, 33, 34), (31, 33, 4), (33, 31, 35), (30, 35, 31), (5, 39, 7), (37, 7, 39), (37, 38, 7), (29, 38, 36), (38, 29, 7), (29, 36, 28), (17, 9, 30, 31), (41, 43, 44), (112, 173, 172, 144), (47, 44, 43), (64, 45, 47, 65), (40, 49, 48), (2, 26, 15, 0), (40, 50, 49), (52, 50, 40), (50, 52, 53), (24, 25, 23, 22), (54, 55, 53, 52), (61, 21, 11, 51), (17, 10, 8, 9), (63, 45, 64), (63, 66, 45), (67, 66, 60), (66, 67, 45), (136, 139, 137, 138), (68, 59, 70), (135, 133, 134, 132), (54, 70, 59), (174, 171, 18, 19), (166, 167, 162, 163), (112, 144, 146, 122), (92, 94, 99, 101), (41, 75, 42), (74, 42, 75), (74, 73, 42), (71, 73, 72), (73, 71, 42), (71, 72, 70), (46, 76, 44), (46, 77, 76), (46, 79, 77), (69, 79, 46), (79, 69, 78), (68, 78, 69), (86, 89, 88, 87), (50, 53, 164, 160), (65, 47, 43, 56), (88, 89, 91, 90), (82, 90, 84), (81, 90, 82), (86, 83, 91, 89), (91, 80, 85), (91, 83, 80), (158, 153, 151, 147), (59, 58, 55, 54), (13, 119, 122, 11), (182, 183, 181, 180), (92, 95, 93, 94), (26, 65, 56, 15), (92, 101, 98, 103), (102, 93, 97), (102, 94, 93), (95, 103, 96), (103, 95, 92), (145, 150, 139, 135), (91, 85, 84, 90), (66, 63, 61, 62), (104, 105, 106), (6, 2, 5, 7), (109, 106, 105), (70, 54, 52, 71), (121, 122, 119, 120), (22, 29, 28, 24), (114, 107, 115), (114, 117, 107), (48, 56, 43, 40), (110, 119, 118), (120, 119, 110), (151, 148, 146, 147), (136, 159, 156, 133), (124, 107, 117), (107, 124, 108), (120, 111, 125), (111, 120, 110), (108, 128, 105), (108, 127, 128), (124, 127, 108), (126, 127, 124), (109, 131, 111), (129, 111, 131), (125, 129, 130), (129, 125, 111), (107, 108, 105, 104), (133, 135, 136), (3, 4, 1, 0), (139, 136, 135), (115, 107, 104, 116), (132, 141, 140), (142, 141, 132), (117, 114, 112, 113), (87, 88, 90, 81), (118, 123, 106, 110), (148, 137, 149), (148, 151, 137), (128, 131, 109, 105), (152, 132, 134), (132, 152, 142), (151, 138, 137), (138, 151, 153), (133, 156, 134), (154, 134, 156), (152, 154, 155), (154, 152, 134), (138, 159, 136), (138, 157, 159), (153, 157, 138), (158, 157, 153), (142, 152, 155, 143), (147, 155, 158), (143, 155, 147), (113, 126, 124, 117), (130, 121, 120, 125), (149, 137, 139, 150), (126, 121, 130), (126, 113, 121), (11, 122, 146, 51), (36, 38, 33, 35), (78, 68, 70, 72), (79, 78, 72, 73), (44, 76, 75, 41), (28, 36, 35, 30), (96, 103, 102, 97), (106, 123, 116, 104), (130, 127, 126), (127, 130, 129), (48, 49, 148, 149), (158, 154, 157), (154, 158, 155), (37, 39, 32, 34), (143, 144, 141, 142), (39, 5, 1, 32), (76, 77, 74, 75), (159, 157, 154, 156), (27, 62, 57, 12), (15, 56, 150, 123), (121, 112, 122), (112, 121, 113), (147, 144, 143), (144, 147, 146), (77, 79, 73, 74)])
me_support_bank_half.polygons.foreach_set('use_smooth', [True] * 252)
me_support_bank_half.polygons.foreach_set('material_index', [0, 4, 0, 0, 0, 0, 0, 0, 0, 0, 2, 0, 0, 0, 0, 0, 0, 3, 3, 3, 0, 5, 0, 0, 3, 3, 0, 3, 0, 0, 0, 0, 0, 3, 3, 0, 3, 3, 0, 0, 0, 0, 0, 3, 0, 0, 0, 3, 0, 0, 0, 4, 1, 1, 1, 1, 1, 1, 1, 1, 1, 1, 1, 1, 1, 1, 1, 1, 3, 0, 3, 3, 3, 3, 3, 0, 3, 3, 3, 3, 3, 3, 3, 3, 3, 3, 3, 3, 3, 3, 3, 3, 5, 0, 3, 0, 3, 3, 3, 3, 3, 3, 3, 3, 3, 3, 3, 3, 3, 3, 0, 3, 3, 3, 3, 3, 3, 3, 3, 3, 0, 3, 3, 3, 3, 3, 3, 3, 3, 3, 0, 0, 0, 3, 3, 3, 3, 3, 3, 3, 3, 3, 3, 3, 3, 3, 3, 0, 3, 3, 3, 3, 3, 3, 3, 3, 3, 0, 2, 3, 0, 3, 3, 3, 3, 3, 3, 3, 3, 3, 3, 3, 3, 3, 3, 3, 3, 3, 3, 3, 3, 4, 3, 3, 3, 3, 3, 3, 3, 3, 3, 3, 3, 3, 3, 3, 3, 3, 3, 3, 3, 3, 3, 3, 3, 3, 4, 3, 3, 3, 3, 3, 3, 3, 3, 3, 3, 3, 3, 3, 3, 3, 3, 3, 3, 3, 3, 0, 4, 4, 4, 4, 4, 3, 3, 4, 4, 0, 4, 4, 4, 3, 4, 4, 4, 0, 0, 5, 5, 5, 5, 4])
_k = set([(0, 2), (0, 3), (0, 15), (1, 4), (1, 5), (1, 32), (2, 6), (2, 26), (3, 4), (3, 17), (4, 31), (5, 7), (5, 39), (6, 7), (6, 22), (7, 29), (8, 9), (8, 10), (8, 25), (9, 17), (9, 24), (10, 16), (10, 165), (11, 12), (11, 13), (11, 21), (12, 16), (12, 27), (13, 14), (13, 119), (14, 15), (14, 118), (15, 26), (16, 161), (17, 31), (18, 19), (18, 26), (18, 171), (19, 21), (19, 174), (20, 23), (20, 27), (20, 163), (21, 27), (22, 24), (22, 29), (23, 25), (23, 166), (24, 25), (28, 29), (28, 30), (28, 36), (30, 31), (30, 35), (32, 34), (33, 34), (33, 35), (36, 38), (37, 38), (37, 39), (40, 42), (40, 43), (40, 52), (41, 42), (41, 44), (41, 75), (42, 71), (43, 47), (43, 56), (44, 46), (44, 76), (45, 46), (45, 47), (45, 67), (46, 69), (47, 65), (48, 49), (48, 56), (48, 149), (49, 51), (49, 148), (50, 53), (50, 57), (50, 160), (51, 57), (51, 61), (52, 54), (52, 71), (53, 55), (53, 164), (54, 55), (54, 59), (55, 58), (56, 65), (57, 62), (58, 59), (58, 60), (59, 67), (60, 66), (60, 167), (61, 62), (61, 63), (62, 66), (63, 64), (63, 175), (64, 65), (64, 170), (66, 162), (67, 69), (68, 69), (68, 70), (68, 78), (70, 71), (70, 72), (72, 73), (73, 74), (74, 75), (76, 77), (77, 79), (78, 79), (80, 82), (80, 83), (80, 85), (81, 82), (81, 83), (81, 87), (82, 84), (83, 86), (84, 85), (84, 90), (85, 91), (86, 87), (86, 89), (87, 88), (88, 89), (88, 90), (89, 91), (90, 91), (92, 94), (92, 95), (92, 101), (93, 94), (93, 95), (93, 97), (94, 99), (95, 96), (96, 97), (96, 103), (97, 102), (98, 100), (98, 101), (98, 103), (99, 100), (99, 101), (100, 102), (102, 103), (104, 106), (104, 107), (104, 116), (105, 108), (105, 109), (105, 128), (106, 110), (106, 123), (107, 108), (107, 117), (108, 124), (109, 111), (109, 131), (110, 111), (110, 120), (111, 125), (112, 113), (112, 114), (112, 122), (113, 117), (113, 121), (114, 115), (114, 173), (115, 116), (115, 169), (116, 123), (117, 124), (118, 119), (118, 123), (119, 122), (120, 121), (120, 125), (121, 122), (124, 126), (125, 130), (126, 127), (126, 130), (127, 128), (129, 130), (129, 131), (132, 134), (132, 135), (132, 142), (133, 134), (133, 136), (133, 156), (134, 152), (135, 139), (135, 145), (136, 138), (136, 159), (137, 138), (137, 139), (137, 151), (138, 153), (139, 150), (140, 141), (140, 145), (140, 168), (141, 144), (141, 172), (142, 143), (142, 152), (143, 144), (143, 147), (144, 146), (145, 150), (146, 147), (146, 148), (147, 151), (148, 149), (149, 150), (151, 153), (152, 155), (153, 158), (154, 155), (154, 156), (155, 158), (157, 158), (157, 159), (160, 161), (160, 164), (161, 165), (162, 163), (162, 167), (163, 166), (164, 165), (166, 167), (168, 169), (168, 172), (169, 173), (170, 171), (170, 175), (171, 174), (172, 173), (174, 175)])
me_support_bank_half.attributes.new('sharp_edge', 'BOOLEAN', 'EDGE').data.foreach_set('value', [ (min(e.vertices), max(e.vertices)) in _k for e in me_support_bank_half.edges])
me_support_bank_half.materials.append(mat_remap2_noao_wood)
me_support_bank_half.materials.append(mat_remap2_noao_darkedge_wood)
me_support_bank_half.materials.append(mat_remap2_noao_darkedge_top)
me_support_bank_half.materials.append(mat_tie_noao)
me_support_bank_half.materials.append(mat_tiedark_noao)
me_support_bank_half.materials.append(mat_tieinside_noao)
me_support_bank_half.update()
me_support_bank_third = bpy.data.meshes.new('support_bank_third')
me_support_bank_third.from_pydata([(0.5385, -0.2348, 0.01539), (0.5385, -0.2463, 0.01828), (0.5385, -0.3175, 0.01539), (0.5385, -0.2348, 0.03849), (0.5385, -0.2463, 0.03849), (0.5385, -0.306, 0.01828), (0.5385, -0.3175, 0.03849), (0.5385, -0.306, 0.03849), (-0.5, -0.2348, 0.01539), (-0.5385, -0.2348, 0.01539), (-0.5, -0.2348, 0.03125), (0.4375, -0.2348, 0.01539), (-0.4375, -0.2348, 0.01539), (0.4375, -0.2348, 0.03125), (0.5, -0.2348, 0.03125), (0.5, -0.2348, 0.01539), (-0.4375, -0.2348, 0.03125), (-0.5385, -0.2348, 0.03849), (0.5, -0.3175, 0.03125), (0.4375, -0.3175, 0.03125), (-0.4375, -0.3175, 0.03125), (0.4375, -0.3175, 0.01539), (-0.5385, -0.3175, 0.03849), (-0.5, -0.3175, 0.03125), (-0.5385, -0.3175, 0.01539), (-0.5, -0.3175, 0.01539), (0.5, -0.3175, 0.01539), (-0.4375, -0.3175, 0.01539), (-0.5385, -0.306, 0.01828), (-0.5385, -0.306, 0.03849), (-0.5385, -0.2463, 0.01828), (-0.5385, -0.2463, 0.03849), (0.4375, -0.2463, 0.01828), (-0.5, -0.2463, 0.01828), (0.5, -0.2463, 0.01828), (-0.4375, -0.2463, 0.01828), (-0.5, -0.306, 0.01828), (0.4375, -0.306, 0.01828), (-0.4375, -0.306, 0.01828), (0.5, -0.306, 0.01828), (0.5385, -0.2348, -0.03848), (0.5385, -0.2463, -0.01828), (0.5385, -0.2463, -0.03848), (0.5385, -0.2348, -0.01539), (0.5385, -0.306, -0.01828), (0.5385, -0.3175, -0.03848), (0.5385, -0.306, -0.03848), (0.5385, -0.3175, -0.01539), (0.5, -0.2348, -0.03125), (0.4375, -0.2348, -0.03125), (-0.4375, -0.2348, -0.03125), (0.4375, -0.2348, -0.01539), (-0.5385, -0.2348, -0.03848), (-0.5, -0.2348, -0.03125), (-0.5385, -0.2348, -0.01539), (-0.5, -0.2348, -0.01539), (0.5, -0.2348, -0.01539), (-0.4375, -0.2348, -0.01539), (-0.5, -0.3175, -0.01539), (-0.5385, -0.3175, -0.01539), (-0.5, -0.3175, -0.03125), (0.4375, -0.3175, -0.01539), (-0.4375, -0.3175, -0.01539), (0.4375, -0.3175, -0.03125), (0.5, -0.3175, -0.03125), (0.5, -0.3175, -0.01539), (-0.4375, -0.3175, -0.03125), (-0.5385, -0.3175, -0.03848), (-0.5385, -0.306, -0.01828), (-0.5385, -0.306, -0.03848), (-0.5385, -0.2463, -0.01828), (-0.5385, -0.2463, -0.03848), (-0.5, -0.2463, -0.01828), (0.4375, -0.2463, -0.01828), (-0.4375, -0.2463, -0.01828), (0.5, -0.2463, -0.01828), (-0.4531, -0.1385, -0.01562), (0.4375, -0.306, -0.01828), (-0.4844, -0.1385, -0.01562), (-0.4844, -0.1385, 0.01562), (-0.5, -0.306, -0.01828), (-0.4531, -0.1385, 0.01562), (0.5, -0.306, -0.01828), (-0.4375, -0.306, -0.01828), (0.5387, 0.005805, 0.01539), (0.5417, -0.005347, 0.01828), (0.5601, -0.07412, 0.01539), (0.5387, 0.005805, 0.03849), (0.5417, -0.005347, 0.03849), (0.5572, -0.06297, 0.01828), (0.5601, -0.07412, 0.03849), (0.5572, -0.06297, 0.03849), (0.4375, -0.02132, 0.01539), (-0.3591, -0.2348, 0.01539), (0.4375, -0.02132, 0.03125), (0.5, -0.004571, 0.03125), (0.5, -0.004571, 0.01539), (-0.3591, -0.2348, 0.03849), (0.5, -0.09023, 0.03125), (0.4375, -0.107, 0.03125), (-0.03938, -0.2348, 0.03849), (-0.03938, -0.2348, 0.01539), (0.4375, -0.107, 0.01539), (0.5, -0.09023, 0.01539), (-0.3145, -0.2348, 0.03849), (-0.08398, -0.2348, 0.03849), (0.4375, -0.03327, 0.01828), (-0.3145, -0.2348, 0.01828), (0.5, -0.01652, 0.01828), (0.4375, -0.09503, 0.01828), (-0.08398, -0.2348, 0.01828), (0.5, -0.07828, 0.01828), (0.5387, 0.005805, -0.03848), (0.5417, -0.005347, -0.01828), (0.5417, -0.005347, -0.03848), (0.5387, 0.005805, -0.01539), (0.5572, -0.06297, -0.01828), (0.5601, -0.07412, -0.03848), (0.5572, -0.06297, -0.03848), (0.5601, -0.07412, -0.01539), (0.5, -0.004571, -0.03125), (0.4375, -0.02132, -0.03125), (-0.3591, -0.2348, -0.03848), (0.4375, -0.02132, -0.01539), (-0.3591, -0.2348, -0.01539), (0.5, -0.004571, -0.01539), (0.4375, -0.107, -0.01539), (-0.03938, -0.2348, -0.01539), (0.4375, -0.107, -0.03125), (0.5, -0.09023, -0.03125), (0.5, -0.09023, -0.01539), (-0.03938, -0.2348, -0.03848), (-0.3145, -0.2348, -0.03848), (-0.08398, -0.2348, -0.03848), (0.4375, -0.03327, -0.01828), (-0.3145, -0.2348, -0.01828), (0.4844, 0.09236, 0.01562), (0.5, -0.01652, -0.01828), (0.4844, 0.09236, -0.01562), (0.5, -0.07828, -0.01828), (0.4531, 0.09236, 0.01562), (-0.08398, -0.2348, -0.01828), (0.4375, -0.09503, -0.01828), (0.4531, 0.09236, -0.01562), (0.1738, -0.04516, 0.01539), (0.2069, -0.1688, -0.01539), (0.1738, -0.04516, -0.01539), (0.2069, -0.1688, 0.01539), (0.1675, -0.04686, -0.01539), (0.1675, -0.04686, 0.01539), (0.1779, -0.1765, 0.01539), (0.1779, -0.1765, -0.01539), (0.1505, -0.07431, -0.01539), (0.1505, -0.07431, 0.01539), (0.1732, -0.06823, -0.01539), (0.1732, -0.06823, 0.01539), (-0.173, -0.2348, 0.01539), (-0.1972, -0.1446, -0.01539), (-0.173, -0.2348, -0.01539), (-0.1972, -0.1446, 0.01539), (-0.1909, -0.1429, 0.01539), (-0.1909, -0.1429, -0.01539), (-0.1625, -0.1582, 0.01539), (-0.142, -0.2348, -0.01539), (-0.1625, -0.1582, -0.01539), (-0.142, -0.2348, 0.01539), (-0.1852, -0.1643, -0.01539), (-0.1852, -0.1643, 0.01539), (-0.4375, -0.1385, -0.03125), (-0.4375, -0.1385, 0.03125), (-0.4375, -0.3317, -0.03125), (-0.4375, -0.3317, 0.03125), (-0.5, -0.1385, -0.03125), (-0.5, -0.1385, 0.03125), (-0.5, -0.3317, 0.03125), (-0.5, -0.3317, -0.03125), (0.5, 0.09236, -0.03125), (0.5, 0.09236, 0.03125), (0.5, -0.3317, -0.03125), (0.5, -0.3317, 0.03125), (0.4375, 0.09236, -0.03125), (0.4375, 0.09236, 0.03125), (0.4375, -0.3317, 0.03125), (0.4375, -0.3317, -0.03125)], [], [(168, 57, 50), (77, 83, 74, 73), (8, 173, 172, 55), (12, 169, 16), (62, 170, 66), (27, 170, 62), (171, 27, 20), (27, 171, 170), (182, 183, 178, 179), (175, 58, 60), (51, 126, 128, 49), (175, 25, 58), (174, 25, 175), (25, 174, 23), (55, 172, 53), (139, 142, 134, 137), (173, 8, 10), (15, 56, 130, 103), (148, 149, 144, 146), (144, 147, 145, 146), (31, 4, 3, 17), (66, 63, 61, 62), (176, 125, 120), (65, 47, 43, 56), (27, 62, 57, 12), (169, 12, 57, 168), (96, 177, 95), (150, 151, 145, 147), (65, 178, 64), (178, 183, 63, 64), (26, 178, 65), (179, 26, 18), (26, 179, 178), (39, 5, 1, 34), (98, 14, 15, 103), (183, 61, 63), (155, 149, 148, 154), (150, 153, 152, 151), (183, 21, 61), (182, 21, 183), (21, 182, 19), (11, 102, 126, 51), (123, 180, 121), (130, 56, 48, 129), (177, 96, 125, 176), (181, 92, 94), (14, 98, 99, 13), (61, 21, 11, 51), (116, 139, 137, 113), (120, 121, 180, 176), (26, 65, 56, 15), (48, 49, 128, 129), (169, 79, 173), (172, 76, 168), (168, 81, 169), (173, 78, 172), (180, 138, 176), (181, 143, 180), (176, 136, 177), (177, 140, 181), (169, 81, 79), (172, 78, 76), (168, 76, 81), (173, 79, 78), (180, 143, 138), (181, 140, 143), (176, 138, 136), (177, 136, 140), (10, 16, 169, 173), (125, 96, 103, 130), (0, 1, 2), (87, 88, 85, 84), (5, 2, 1), (3, 4, 1, 0), (67, 60, 58, 59), (182, 179, 18, 19), (24, 25, 23, 22), (13, 3, 14), (13, 16, 3), (17, 16, 10), (16, 17, 3), (14, 3, 0, 15), (6, 19, 18), (50, 57, 51, 49), (6, 20, 19), (22, 20, 6), (20, 22, 23), (48, 56, 43, 40), (24, 28, 9), (90, 86, 89, 91), (30, 9, 28), (59, 68, 69, 67), (21, 27, 12, 11), (174, 171, 20, 23), (45, 67, 69, 46), (92, 123, 126, 102), (4, 34, 1), (4, 32, 34), (4, 35, 32), (31, 35, 4), (35, 31, 33), (30, 33, 31), (5, 39, 7), (37, 7, 39), (37, 38, 7), (29, 38, 36), (38, 29, 7), (29, 36, 28), (44, 47, 45, 46), (41, 43, 44), (6, 2, 5, 7), (47, 44, 43), (64, 45, 47, 65), (40, 49, 48), (2, 26, 15, 0), (40, 50, 49), (52, 50, 40), (50, 52, 53), (17, 10, 8, 9), (18, 26, 2, 6), (20, 27, 21, 19), (116, 119, 117, 118), (63, 45, 64), (63, 66, 45), (67, 66, 60), (66, 67, 45), (43, 41, 42, 40), (68, 59, 70), (17, 9, 30, 31), (54, 70, 59), (16, 13, 11, 12), (170, 175, 60, 66), (136, 138, 143, 140), (22, 6, 7, 29), (41, 75, 42), (73, 42, 75), (73, 74, 42), (71, 74, 72), (74, 71, 42), (71, 72, 70), (46, 82, 44), (46, 77, 82), (46, 83, 77), (69, 83, 46), (83, 69, 80), (68, 80, 69), (84, 85, 86), (115, 113, 114, 112), (89, 86, 85), (70, 54, 52, 71), (122, 124, 123, 121), (54, 55, 53, 52), (94, 87, 95), (94, 97, 87), (129, 117, 119, 130), (90, 99, 98), (100, 99, 90), (131, 128, 126, 127), (181, 94, 95, 177), (104, 87, 97), (87, 104, 88), (100, 91, 105), (91, 100, 90), (88, 108, 85), (88, 106, 108), (104, 106, 88), (106, 104, 107), (89, 111, 91), (109, 91, 111), (105, 109, 110), (109, 105, 91), (125, 130, 119, 115), (113, 115, 116), (22, 29, 28, 24), (119, 116, 115), (95, 87, 84, 96), (112, 121, 120), (122, 121, 112), (101, 102, 99, 100), (151, 152, 154, 145), (120, 125, 115, 112), (128, 117, 129), (128, 131, 117), (86, 103, 96, 84), (132, 112, 114), (112, 132, 122), (131, 118, 117), (118, 131, 133), (113, 137, 114), (134, 114, 137), (132, 134, 135), (134, 132, 114), (118, 139, 116), (118, 142, 139), (133, 142, 118), (141, 142, 133), (80, 68, 70, 72), (81, 76, 78, 79), (156, 159, 157, 158), (152, 153, 155, 154), (146, 154, 148), (145, 154, 146), (150, 147, 155, 153), (155, 144, 149), (155, 147, 144), (93, 107, 104, 97), (42, 71, 52, 40), (166, 167, 162, 164), (8, 55, 58, 25), (59, 58, 55, 54), (25, 24, 9, 8), (156, 165, 162, 167), (166, 157, 161), (166, 158, 157), (159, 167, 160), (167, 159, 156), (92, 181, 180, 123), (13, 99, 102, 11), (62, 61, 51, 57), (98, 103, 86, 90), (127, 135, 141), (124, 135, 127), (110, 101, 100, 105), (122, 132, 135, 124), (141, 133, 131, 127), (107, 101, 110), (107, 93, 101), (162, 165, 163, 164), (82, 77, 73, 75), (37, 39, 34, 32), (50, 53, 172, 168), (160, 167, 166, 161), (28, 36, 33, 30), (36, 38, 35, 33), (158, 166, 164, 163), (110, 106, 107), (106, 110, 109), (108, 111, 89, 85), (141, 134, 142), (134, 141, 135), (157, 159, 160, 161), (44, 82, 75, 41), (97, 94, 92, 93), (106, 109, 111, 108), (38, 37, 32, 35), (174, 175, 170, 171), (156, 158, 163, 165), (101, 92, 102), (92, 101, 93), (127, 123, 124), (123, 127, 126), (83, 80, 72, 74)])
me_support_bank_third.polygons.foreach_set('use_smooth', [True] * 252)
me_support_bank_third.polygons.foreach_set('material_index', [0, 4, 0, 0, 0, 0, 0, 0, 0, 0, 0, 0, 0, 0, 0, 4, 0, 0, 3, 3, 3, 3, 0, 3, 0, 0, 0, 3, 0, 0, 0, 0, 0, 4, 0, 0, 3, 3, 0, 0, 0, 0, 0, 0, 0, 0, 0, 0, 4, 0, 0, 0, 1, 1, 1, 1, 1, 1, 1, 1, 1, 1, 1, 1, 1, 1, 1, 1, 0, 0, 3, 3, 3, 3, 3, 0, 3, 3, 3, 3, 3, 3, 3, 3, 3, 3, 3, 3, 3, 3, 3, 3, 5, 0, 3, 0, 3, 3, 3, 3, 3, 3, 3, 3, 3, 3, 3, 3, 3, 3, 3, 3, 3, 3, 3, 3, 3, 3, 3, 3, 3, 3, 3, 3, 3, 3, 3, 3, 3, 3, 3, 0, 2, 3, 3, 3, 3, 3, 3, 3, 3, 3, 3, 3, 3, 3, 3, 3, 3, 3, 3, 3, 3, 3, 3, 3, 3, 3, 0, 3, 3, 3, 3, 3, 3, 3, 3, 3, 3, 3, 3, 3, 3, 3, 3, 3, 3, 3, 3, 3, 3, 3, 3, 3, 3, 3, 3, 3, 3, 3, 3, 3, 3, 3, 3, 3, 4, 2, 3, 3, 3, 3, 3, 3, 3, 3, 3, 3, 0, 3, 3, 3, 3, 3, 3, 3, 0, 0, 5, 3, 3, 3, 3, 3, 3, 3, 3, 3, 4, 4, 0, 3, 4, 4, 3, 4, 4, 4, 4, 4, 3, 4, 3, 4, 4, 0, 3, 5, 5, 5, 5, 4])
_k = set([(0, 2), (0, 3), (0, 15), (1, 4), (1, 5), (1, 34), (2, 6), (2, 26), (3, 4), (3, 17), (4, 31), (5, 7), (5, 39), (6, 7), (6, 22), (7, 29), (8, 9), (8, 10), (8, 25), (9, 17), (9, 24), (10, 16), (10, 173), (11, 12), (11, 13), (11, 21), (12, 16), (12, 27), (13, 14), (13, 99), (14, 15), (14, 98), (15, 26), (16, 169), (17, 31), (18, 19), (18, 26), (18, 179), (19, 21), (19, 182), (20, 23), (20, 27), (20, 171), (21, 27), (22, 24), (22, 29), (23, 25), (23, 174), (24, 25), (28, 29), (28, 30), (28, 36), (30, 31), (30, 33), (32, 34), (32, 35), (33, 35), (36, 38), (37, 38), (37, 39), (40, 42), (40, 43), (40, 52), (41, 42), (41, 44), (41, 75), (42, 71), (43, 47), (43, 56), (44, 46), (44, 82), (45, 46), (45, 47), (45, 67), (46, 69), (47, 65), (48, 49), (48, 56), (48, 129), (49, 51), (49, 128), (50, 53), (50, 57), (50, 168), (51, 57), (51, 61), (52, 54), (52, 71), (53, 55), (53, 172), (54, 55), (54, 59), (55, 58), (56, 65), (57, 62), (58, 59), (58, 60), (59, 67), (60, 66), (60, 175), (61, 62), (61, 63), (62, 66), (63, 64), (63, 183), (64, 65), (64, 178), (66, 170), (67, 69), (68, 69), (68, 70), (68, 80), (70, 71), (70, 72), (72, 74), (73, 74), (73, 75), (77, 82), (77, 83), (80, 83), (84, 86), (84, 87), (84, 96), (85, 88), (85, 89), (85, 108), (86, 90), (86, 103), (87, 88), (87, 97), (88, 104), (89, 91), (89, 111), (90, 91), (90, 100), (91, 105), (92, 93), (92, 94), (92, 102), (93, 97), (93, 101), (94, 95), (94, 181), (95, 96), (95, 177), (96, 103), (97, 104), (98, 99), (98, 103), (99, 102), (100, 101), (100, 105), (101, 102), (104, 107), (105, 110), (106, 107), (106, 108), (107, 110), (109, 110), (109, 111), (112, 114), (112, 115), (112, 122), (113, 114), (113, 116), (113, 137), (114, 132), (115, 119), (115, 125), (116, 118), (116, 139), (117, 118), (117, 119), (117, 131), (118, 133), (119, 130), (120, 121), (120, 125), (120, 176), (121, 123), (121, 180), (122, 124), (122, 132), (123, 124), (123, 126), (124, 127), (125, 130), (126, 127), (126, 128), (127, 131), (128, 129), (129, 130), (131, 133), (132, 135), (133, 141), (134, 135), (134, 137), (135, 141), (139, 142), (141, 142), (144, 146), (144, 147), (144, 149), (145, 146), (145, 147), (145, 151), (146, 148), (147, 150), (148, 149), (148, 154), (149, 155), (150, 151), (150, 153), (151, 152), (152, 153), (152, 154), (153, 155), (154, 155), (156, 158), (156, 159), (156, 165), (157, 158), (157, 159), (157, 161), (158, 163), (159, 160), (160, 161), (160, 167), (161, 166), (162, 164), (162, 165), (162, 167), (163, 164), (163, 165), (164, 166), (166, 167), (168, 169), (168, 172), (169, 173), (170, 171), (170, 175), (171, 174), (172, 173), (174, 175), (176, 177), (176, 180), (177, 181), (178, 179), (178, 183), (179, 182), (180, 181), (182, 183)])
me_support_bank_third.attributes.new('sharp_edge', 'BOOLEAN', 'EDGE').data.foreach_set('value', [ (min(e.vertices), max(e.vertices)) in _k for e in me_support_bank_third.edges])
me_support_bank_third.materials.append(mat_remap2_noao_wood)
me_support_bank_third.materials.append(mat_remap2_noao_darkedge_wood)
me_support_bank_third.materials.append(mat_remap2_noao_darkedge_top)
me_support_bank_third.materials.append(mat_tie_noao)
me_support_bank_third.materials.append(mat_tiedark_noao)
me_support_bank_third.materials.append(mat_tieinside_noao)
me_support_bank_third.update()
me_support_bank_two_thirds = bpy.data.meshes.new('support_bank_two_thirds')
me_support_bank_two_thirds.from_pydata([(0.5385, -0.2348, 0.0154), (0.5385, -0.2463, 0.01828), (0.5385, -0.3175, 0.0154), (0.5385, -0.2348, 0.03849), (0.5385, -0.2463, 0.03849), (0.5385, -0.306, 0.01828), (0.5385, -0.3175, 0.03849), (0.5385, -0.306, 0.03849), (-0.5, -0.2348, 0.0154), (-0.5385, -0.2348, 0.0154), (-0.5, -0.2348, 0.03125), (0.4375, -0.2348, 0.0154), (-0.4375, -0.2348, 0.0154), (0.4375, -0.2348, 0.03125), (0.5, -0.2348, 0.03125), (0.5, -0.2348, 0.0154), (-0.4375, -0.2348, 0.03125), (-0.5385, -0.2348, 0.03849), (0.5, -0.3175, 0.03125), (0.4375, -0.3175, 0.03125), (-0.4375, -0.3175, 0.03125), (0.4375, -0.3175, 0.0154), (-0.5385, -0.3175, 0.03849), (-0.5, -0.3175, 0.03125), (-0.5385, -0.3175, 0.0154), (-0.5, -0.3175, 0.0154), (0.5, -0.3175, 0.0154), (-0.4375, -0.3175, 0.0154), (-0.5385, -0.306, 0.01828), (-0.5385, -0.306, 0.03849), (-0.5385, -0.2463, 0.01828), (-0.5385, -0.2463, 0.03849), (0.5, -0.2463, 0.01828), (0.4375, -0.2463, 0.01828), (-0.4375, -0.2463, 0.01828), (-0.5, -0.2463, 0.01828), (-0.5, -0.306, 0.01828), (0.4375, -0.306, 0.01828), (0.5, -0.306, 0.01828), (-0.4375, -0.306, 0.01828), (0.5385, -0.2348, -0.03848), (0.5385, -0.2463, -0.01828), (0.5385, -0.2463, -0.03848), (0.5385, -0.2348, -0.01539), (0.5385, -0.306, -0.01828), (0.5385, -0.3175, -0.03848), (0.5385, -0.306, -0.03848), (0.5385, -0.3175, -0.01539), (0.5, -0.2348, -0.03125), (0.4375, -0.2348, -0.03125), (-0.4375, -0.2348, -0.03125), (0.4375, -0.2348, -0.01539), (-0.5385, -0.2348, -0.03848), (-0.5, -0.2348, -0.03125), (-0.5385, -0.2348, -0.01539), (-0.5, -0.2348, -0.01539), (0.5, -0.2348, -0.01539), (-0.4375, -0.2348, -0.01539), (-0.5, -0.3175, -0.01539), (-0.5385, -0.3175, -0.01539), (-0.5, -0.3175, -0.03125), (0.4375, -0.3175, -0.01539), (-0.4375, -0.3175, -0.01539), (0.4375, -0.3175, -0.03125), (0.5, -0.3175, -0.03125), (0.5, -0.3175, -0.01539), (-0.4375, -0.3175, -0.03125), (-0.5385, -0.3175, -0.03848), (-0.5385, -0.306, -0.01828), (-0.5385, -0.306, -0.03848), (-0.5385, -0.2463, -0.01828), (-0.5385, -0.2463, -0.03848), (-0.5, -0.2463, -0.01828), (0.4375, -0.2463, -0.01828), (0.5, -0.2463, -0.01828), (-0.4375, -0.2463, -0.01828), (0.4375, -0.306, -0.01828), (-0.4375, -0.306, -0.01828), (-0.5, -0.306, -0.01828), (0.5, -0.306, -0.01828), (0.5385, 0.05047, 0.0154), (0.5385, 0.03893, 0.01828), (0.5385, -0.03227, 0.0154), (0.5385, 0.05047, 0.03849), (0.5385, 0.03893, 0.03849), (0.5385, -0.02073, 0.01828), (0.5385, -0.03227, 0.03849), (0.5385, -0.02073, 0.03849), (0.4375, 0.05047, 0.0154), (0.3645, 0.05047, 0.0154), (0.4375, 0.05047, 0.03125), (0.5, 0.05047, 0.03125), (0.5, 0.05047, 0.0154), (0.3645, 0.05047, 0.03849), (0.5, -0.03227, 0.03125), (0.4375, -0.03227, 0.03125), (0.3867, -0.03227, 0.03849), (0.3867, -0.03227, 0.0154), (0.4375, -0.03227, 0.0154), (0.5, -0.03227, 0.0154), (0.3676, 0.03893, 0.03849), (0.3836, -0.02073, 0.03849), (0.5, 0.03893, 0.01828), (0.4375, 0.03893, 0.01828), (0.3676, 0.03893, 0.01828), (0.3836, -0.02073, 0.01828), (0.4375, -0.02073, 0.01828), (0.5, -0.02073, 0.01828), (0.5385, 0.05047, -0.03848), (0.5385, 0.03893, -0.01828), (0.5385, 0.03893, -0.03848), (0.5385, 0.05047, -0.01539), (0.5385, -0.02073, -0.01828), (0.5385, -0.03227, -0.03848), (0.5385, -0.02073, -0.03848), (0.5385, -0.03227, -0.01539), (0.5, 0.05047, -0.03125), (0.4375, 0.05047, -0.03125), (0.3645, 0.05047, -0.03848), (0.3645, 0.05047, -0.01539), (0.4375, 0.05047, -0.01539), (0.5, 0.05047, -0.01539), (0.4375, -0.03227, -0.01539), (0.3867, -0.03227, -0.01539), (0.4375, -0.03227, -0.03125), (0.5, -0.03227, -0.03125), (0.5, -0.03227, -0.01539), (0.3867, -0.03227, -0.03848), (0.3676, 0.03893, -0.03848), (0.3836, -0.02073, -0.03848), (0.3676, 0.03893, -0.01828), (0.4375, 0.03893, -0.01828), (0.5, 0.03893, -0.01828), (0.5, -0.02073, -0.01828), (0.4375, -0.02073, -0.01828), (0.3836, -0.02073, -0.01828), (0.213, 0.0152, 0.0154), (0.277, -0.09562, -0.01539), (0.213, 0.0152, -0.01539), (0.277, -0.09562, 0.0154), (0.2073, 0.01193, -0.01539), (0.2073, 0.01193, 0.0154), (0.251, -0.1106, 0.0154), (0.251, -0.1106, -0.01539), (0.198, -0.01898, -0.01539), (0.198, -0.01898, 0.0154), (0.2184, -0.007238, -0.01539), (0.2184, -0.007238, 0.0154), (-0.08621, -0.2348, 0.0154), (-0.1196, -0.1768, -0.01539), (-0.08621, -0.2348, -0.01539), (-0.1196, -0.1768, 0.0154), (-0.114, -0.1736, 0.0154), (-0.114, -0.1736, -0.01539), (-0.08259, -0.181, 0.0154), (-0.05155, -0.2348, -0.01539), (-0.08259, -0.181, -0.01539), (-0.05155, -0.2348, 0.0154), (-0.1029, -0.1927, -0.01539), (-0.1029, -0.1927, 0.0154), (-0.1295, -0.2348, 0.0154), (-0.1295, -0.2348, 0.03849), (0.03596, -0.2348, 0.03849), (0.03596, -0.2348, 0.0154), (-0.1064, -0.2348, 0.03849), (0.01287, -0.2348, 0.03849), (-0.1064, -0.2348, 0.01828), (0.01287, -0.2348, 0.01828), (-0.1295, -0.2348, -0.03848), (-0.1295, -0.2348, -0.01539), (0.03596, -0.2348, -0.01539), (0.03596, -0.2348, -0.03848), (-0.1064, -0.2348, -0.03848), (0.01287, -0.2348, -0.03848), (-0.1064, -0.2348, -0.01828), (0.01287, -0.2348, -0.01828), (0.5, 0.1467, -0.03125), (0.5, 0.1467, 0.03125), (0.5, -0.3317, -0.03125), (0.5, -0.3317, 0.03125), (0.4375, 0.1467, -0.03125), (0.4375, 0.1467, 0.03125), (0.4375, -0.3317, 0.03125), (0.4375, -0.3317, -0.03125), (-0.4375, -0.1385, -0.03125), (-0.4375, -0.1385, 0.03125), (-0.4375, -0.3317, -0.03125), (-0.4375, -0.3317, 0.03125), (-0.5, -0.1385, -0.03125), (-0.5, -0.1385, 0.03125), (-0.5, -0.3317, 0.03125), (-0.5, -0.3317, -0.03125), (0.4844, 0.1467, -0.01562), (0.4844, 0.1467, 0.01563), (0.4531, 0.1467, -0.01562), (0.4531, 0.1467, 0.01563), (-0.4844, -0.1385, -0.01562), (-0.4844, -0.1385, 0.01563), (-0.4531, -0.1385, 0.01563), (-0.4531, -0.1385, -0.01562)], [], [(15, 56, 126, 99), (176, 121, 116), (136, 139, 137, 138), (98, 122, 51, 11), (8, 189, 188, 55), (92, 177, 91), (194, 195, 193, 192), (65, 178, 64), (186, 191, 60, 66), (26, 178, 65), (179, 26, 18), (26, 179, 178), (142, 143, 137, 139), (164, 166, 104, 100), (183, 61, 63), (126, 56, 48, 125), (88, 120, 122, 98), (183, 21, 61), (182, 21, 183), (21, 182, 19), (8, 55, 58, 25), (120, 180, 117), (13, 95, 98, 11), (177, 92, 121, 176), (181, 88, 90), (10, 16, 185, 189), (144, 145, 147, 146), (13, 14, 94, 95), (48, 49, 124, 125), (174, 172, 128, 130), (22, 6, 7, 29), (184, 57, 50), (162, 163, 97, 96), (150, 158, 156, 155), (12, 185, 16), (62, 186, 66), (27, 186, 62), (187, 27, 20), (27, 187, 186), (182, 183, 178, 179), (191, 58, 60), (65, 47, 43, 56), (191, 25, 58), (190, 25, 191), (25, 190, 23), (55, 188, 53), (185, 12, 57, 184), (189, 8, 10), (148, 151, 149, 150), (51, 122, 124, 49), (154, 157, 155, 156), (26, 65, 56, 15), (181, 194, 180), (176, 193, 177), (188, 199, 184), (189, 196, 188), (180, 192, 176), (177, 195, 181), (184, 198, 185), (185, 197, 189), (181, 195, 194), (176, 192, 193), (188, 196, 199), (189, 197, 196), (180, 194, 192), (177, 193, 195), (184, 199, 198), (185, 198, 197), (76, 77, 75, 73), (61, 21, 11, 51), (0, 1, 2), (6, 2, 5, 7), (5, 2, 1), (44, 47, 45, 46), (116, 121, 111, 108), (190, 187, 20, 23), (18, 26, 2, 6), (13, 3, 14), (13, 16, 3), (17, 16, 10), (16, 17, 3), (94, 99, 82, 86), (6, 19, 18), (190, 191, 186, 187), (6, 20, 19), (22, 20, 6), (20, 22, 23), (54, 55, 53, 52), (24, 28, 9), (43, 41, 42, 40), (30, 9, 28), (105, 106, 103, 104), (140, 141, 136, 138), (50, 57, 51, 49), (178, 183, 63, 64), (148, 150, 155, 157), (4, 32, 1), (4, 33, 32), (4, 34, 33), (31, 34, 4), (34, 31, 35), (30, 35, 31), (5, 38, 7), (37, 7, 38), (37, 39, 7), (29, 39, 36), (39, 29, 7), (29, 36, 28), (3, 4, 1, 0), (41, 43, 44), (59, 68, 69, 67), (47, 44, 43), (67, 60, 58, 59), (40, 49, 48), (182, 179, 18, 19), (40, 50, 49), (52, 50, 40), (50, 52, 53), (17, 10, 8, 9), (24, 25, 23, 22), (38, 5, 1, 32), (48, 56, 43, 40), (63, 45, 64), (63, 66, 45), (67, 66, 60), (66, 67, 45), (112, 115, 113, 114), (68, 59, 70), (17, 9, 30, 31), (54, 70, 59), (16, 13, 11, 12), (196, 197, 198, 199), (59, 58, 55, 54), (121, 92, 99, 126), (41, 74, 42), (73, 42, 74), (73, 75, 42), (71, 75, 72), (75, 71, 42), (71, 72, 70), (46, 79, 44), (46, 76, 79), (46, 77, 76), (69, 77, 46), (77, 69, 78), (68, 78, 69), (80, 81, 82), (111, 109, 110, 108), (85, 82, 81), (83, 84, 81, 80), (160, 166, 164, 161), (22, 29, 28, 24), (90, 83, 91), (90, 93, 83), (125, 113, 115, 126), (86, 95, 94), (96, 95, 86), (14, 3, 0, 15), (126, 115, 111, 121), (96, 86, 87, 101), (88, 181, 180, 120), (84, 102, 81), (84, 103, 102), (100, 103, 84), (104, 103, 100), (85, 107, 87), (106, 87, 107), (106, 101, 87), (101, 106, 105), (70, 54, 52, 71), (109, 111, 112), (86, 82, 85, 87), (115, 112, 111), (91, 83, 80, 92), (108, 117, 116), (118, 117, 108), (93, 90, 88, 89), (97, 98, 95, 96), (64, 45, 47, 65), (124, 113, 125), (124, 127, 113), (94, 14, 15, 99), (100, 84, 83, 93), (128, 118, 108, 110), (109, 132, 110), (131, 110, 132), (131, 128, 110), (128, 131, 130), (114, 133, 112), (114, 134, 133), (129, 134, 114), (135, 134, 129), (133, 134, 131, 132), (167, 165, 101, 105), (66, 63, 61, 62), (82, 99, 92, 80), (138, 146, 140), (137, 146, 138), (119, 120, 117, 118), (147, 136, 141), (147, 139, 136), (143, 144, 146, 137), (142, 145, 144, 143), (62, 61, 51, 57), (21, 27, 12, 11), (39, 37, 33, 34), (158, 159, 154, 156), (148, 157, 154, 159), (158, 149, 153), (158, 150, 149), (151, 159, 152), (159, 151, 148), (25, 24, 9, 8), (50, 53, 188, 184), (20, 27, 21, 19), (79, 76, 73, 74), (164, 93, 161), (93, 164, 100), (162, 101, 165), (101, 162, 96), (112, 133, 132, 109), (36, 39, 34, 35), (116, 117, 180, 176), (2, 26, 15, 0), (172, 118, 128), (118, 172, 168), (171, 129, 127), (129, 171, 173), (31, 4, 3, 17), (27, 62, 57, 12), (167, 163, 162, 165), (170, 174, 175), (169, 174, 170), (175, 173, 171, 170), (168, 172, 174, 169), (127, 124, 122, 123), (166, 163, 167), (166, 160, 163), (107, 85, 81, 102), (173, 175, 135, 129), (170, 171, 127, 123), (152, 159, 158, 153), (142, 139, 147, 145), (78, 68, 70, 72), (160, 161, 93, 89), (135, 130, 131, 134), (106, 107, 102, 103), (123, 122, 120, 119), (168, 169, 119, 118), (167, 104, 166), (104, 167, 105), (175, 130, 135), (130, 175, 174), (77, 78, 72, 75), (90, 91, 177, 181), (42, 71, 52, 40), (147, 141, 140, 146), (44, 79, 74, 41), (28, 36, 35, 30), (149, 151, 152, 153), (45, 67, 69, 46), (114, 113, 127, 129), (97, 89, 88, 98), (163, 89, 97), (89, 163, 160), (170, 119, 169), (119, 170, 123), (37, 38, 32, 33)])
me_support_bank_two_thirds.polygons.foreach_set('use_smooth', [True] * 268)
me_support_bank_two_thirds.polygons.foreach_set('material_index', [0, 0, 3, 0, 0, 0, 2, 0, 0, 0, 0, 0, 3, 3, 0, 0, 0, 0, 0, 0, 0, 0, 0, 0, 0, 0, 3, 0, 0, 3, 3, 0, 3, 3, 0, 0, 0, 0, 0, 0, 0, 3, 0, 0, 0, 0, 0, 0, 3, 0, 3, 0, 1, 1, 1, 1, 1, 1, 1, 1, 1, 1, 1, 1, 1, 1, 1, 1, 4, 0, 3, 3, 3, 3, 3, 0, 3, 3, 3, 3, 3, 3, 3, 0, 3, 3, 3, 3, 3, 3, 3, 4, 3, 3, 0, 3, 3, 3, 3, 3, 3, 3, 3, 3, 3, 3, 3, 3, 3, 3, 3, 3, 3, 3, 0, 3, 3, 3, 3, 3, 4, 3, 3, 3, 3, 3, 3, 3, 3, 3, 3, 2, 3, 0, 3, 3, 3, 3, 3, 3, 3, 3, 3, 3, 3, 3, 3, 3, 3, 3, 3, 3, 3, 3, 3, 3, 3, 3, 3, 3, 0, 3, 3, 3, 3, 3, 3, 3, 3, 3, 3, 3, 3, 3, 3, 3, 3, 3, 3, 3, 3, 0, 3, 3, 3, 3, 3, 3, 3, 3, 3, 3, 4, 3, 3, 3, 3, 3, 3, 3, 3, 3, 3, 5, 5, 4, 3, 3, 3, 3, 3, 3, 3, 0, 3, 4, 3, 3, 3, 3, 4, 4, 0, 3, 3, 3, 3, 3, 3, 0, 3, 3, 3, 3, 3, 3, 3, 3, 4, 3, 3, 3, 3, 4, 3, 4, 4, 5, 3, 4, 4, 4, 4, 4, 0, 3, 3, 4, 4, 3, 3, 3, 5, 5, 5, 5, 5, 4])
_k = set([(0, 2), (0, 3), (0, 15), (1, 4), (1, 5), (1, 32), (2, 6), (2, 26), (3, 4), (3, 17), (4, 31), (5, 7), (5, 38), (6, 7), (6, 22), (7, 29), (8, 9), (8, 10), (8, 25), (9, 17), (9, 24), (10, 16), (10, 189), (11, 12), (11, 13), (11, 21), (12, 16), (12, 27), (13, 14), (13, 95), (14, 15), (14, 94), (15, 26), (16, 185), (17, 31), (18, 19), (18, 26), (18, 179), (19, 21), (19, 182), (20, 23), (20, 27), (20, 187), (21, 27), (22, 24), (22, 29), (23, 25), (23, 190), (24, 25), (28, 29), (28, 30), (28, 36), (30, 31), (30, 35), (32, 33), (33, 34), (34, 35), (36, 39), (37, 38), (37, 39), (40, 42), (40, 43), (40, 52), (41, 42), (41, 44), (41, 74), (42, 71), (43, 47), (43, 56), (44, 46), (44, 79), (45, 46), (45, 47), (45, 67), (46, 69), (47, 65), (48, 49), (48, 56), (48, 125), (49, 51), (49, 124), (50, 53), (50, 57), (50, 184), (51, 57), (51, 61), (52, 54), (52, 71), (53, 55), (53, 188), (54, 55), (54, 59), (55, 58), (56, 65), (57, 62), (58, 59), (58, 60), (59, 67), (60, 66), (60, 191), (61, 62), (61, 63), (62, 66), (63, 64), (63, 183), (64, 65), (64, 178), (66, 186), (67, 69), (68, 69), (68, 70), (68, 78), (70, 71), (70, 72), (72, 75), (73, 74), (73, 75), (76, 77), (76, 79), (77, 78), (80, 82), (80, 83), (80, 92), (81, 84), (81, 85), (81, 102), (82, 86), (82, 99), (83, 84), (83, 93), (84, 100), (85, 87), (85, 107), (86, 87), (86, 96), (87, 101), (88, 89), (88, 90), (88, 98), (89, 93), (89, 160), (90, 91), (90, 181), (91, 92), (91, 177), (92, 99), (93, 161), (94, 95), (94, 99), (95, 98), (96, 97), (96, 162), (97, 98), (97, 163), (100, 104), (100, 164), (101, 105), (101, 165), (102, 103), (103, 104), (104, 166), (105, 106), (105, 167), (106, 107), (108, 110), (108, 111), (108, 118), (109, 110), (109, 112), (109, 132), (110, 128), (111, 115), (111, 121), (112, 114), (112, 133), (113, 114), (113, 115), (113, 127), (114, 129), (115, 126), (116, 117), (116, 121), (116, 176), (117, 120), (117, 180), (118, 119), (118, 168), (119, 120), (119, 169), (120, 122), (121, 126), (122, 123), (122, 124), (123, 127), (123, 170), (124, 125), (125, 126), (127, 171), (128, 130), (128, 172), (129, 135), (129, 173), (130, 131), (130, 174), (131, 132), (133, 134), (134, 135), (135, 175), (136, 138), (136, 139), (136, 141), (137, 138), (137, 139), (137, 143), (138, 140), (139, 142), (140, 141), (140, 146), (141, 147), (142, 143), (142, 145), (143, 144), (144, 145), (144, 146), (145, 147), (146, 147), (148, 150), (148, 151), (148, 157), (149, 150), (149, 151), (149, 153), (150, 155), (151, 152), (152, 153), (152, 159), (153, 158), (154, 156), (154, 157), (154, 159), (155, 156), (155, 157), (156, 158), (158, 159), (160, 161), (160, 163), (161, 164), (162, 163), (162, 165), (164, 166), (165, 167), (166, 167), (168, 169), (168, 172), (169, 170), (170, 171), (171, 173), (172, 174), (173, 175), (174, 175), (176, 177), (176, 180), (177, 181), (178, 179), (178, 183), (179, 182), (180, 181), (182, 183), (184, 185), (184, 188), (185, 189), (186, 187), (186, 191), (187, 190), (188, 189), (190, 191)])
me_support_bank_two_thirds.attributes.new('sharp_edge', 'BOOLEAN', 'EDGE').data.foreach_set('value', [ (min(e.vertices), max(e.vertices)) in _k for e in me_support_bank_two_thirds.edges])
me_support_bank_two_thirds.materials.append(mat_remap2_noao_wood)
me_support_bank_two_thirds.materials.append(mat_remap2_noao_darkedge_wood)
me_support_bank_two_thirds.materials.append(mat_remap2_noao_darkedge_top)
me_support_bank_two_thirds.materials.append(mat_tie_noao)
me_support_bank_two_thirds.materials.append(mat_tiedark_noao)
me_support_bank_two_thirds.materials.append(mat_tieinside_noao)
me_support_bank_two_thirds.update()

# ---- objects
ob_track = bpy.data.objects.new('Track', me_track)
ob_mask = bpy.data.objects.new('Mask', me_cube)
ob_support_base = bpy.data.objects.new('Support Base', me_support_base)
ob_support_flat = bpy.data.objects.new('Support Flat', me_support_flat)
ob_support_bank = bpy.data.objects.new('Support Bank', me_support_bank)
ob_support_bank_half = bpy.data.objects.new('Support Bank Half', me_support_bank_half)
ob_support_bank_third = bpy.data.objects.new('Support Bank Third', me_support_bank_third)
ob_support_bank_two_thirds = bpy.data.objects.new('Support Bank Two Thirds', me_support_bank_two_thirds)

# ---- transforms, parenting, visibility, modifiers, constraints
ob_track.location = (0.0, 0.0, 0.0)
_m = ob_track.modifiers.new('Mirror', 'MIRROR')
ob_mask.location = (0.0, 0.0, 0.0)
ob_support_base.location = (0.0, 0.0, 0.0)
_m = ob_support_base.modifiers.new('Mirror', 'MIRROR')
ob_support_flat.location = (0.0, 0.0, 0.0)
ob_support_bank.location = (0.0, 0.0, 0.0)
ob_support_bank.rotation_euler = (1.571, -0.0, 0.0)
ob_support_bank_half.location = (0.0, 0.0, 0.0)
ob_support_bank_half.rotation_euler = (1.571, -0.0, 0.0)
ob_support_bank_third.location = (0.0, 0.0, 0.0)
ob_support_bank_third.rotation_euler = (1.571, -0.0, 0.0)
ob_support_bank_two_thirds.location = (0.0, 0.0, 0.0)
ob_support_bank_two_thirds.rotation_euler = (1.571, -0.0, 0.0)

# ---- collection membership
scene.collection.objects.link(ob_track)
scene.collection.objects.link(ob_mask)
scene.collection.objects.link(ob_support_base)
scene.collection.objects.link(ob_support_flat)
scene.collection.objects.link(ob_support_bank)
scene.collection.objects.link(ob_support_bank_half)
scene.collection.objects.link(ob_support_bank_third)
scene.collection.objects.link(ob_support_bank_two_thirds)

# ---- scene / render settings (as saved in the file)
scene.frame_start = 1; scene.frame_end = 250; scene.frame_set(1)
scene.render.engine = 'BLENDER_EEVEE_NEXT'
scene.render.bake_bias = 0.0
scene.render.bake_samples = 0
scene.cycles.sampling_pattern = 'TABULATED_SOBOL'
scene.eevee.use_volume_custom_range = False
bpy.context.view_layer.update()

# ---- added for rendering (the .blend has no active camera and no usable light): camera, sun
cam_auto = bpy.data.cameras.new('AutoCamera')
cam_auto.lens = 50.0
cam_auto.sensor_width = 36.0
cam_auto.clip_end = 1000.0
ob_auto_camera = bpy.data.objects.new('AutoCamera', cam_auto)
scene.collection.objects.link(ob_auto_camera)
ob_auto_camera.location = (1.54709, -1.61001, 1.39015)
ob_auto_camera.rotation_euler = (1.09748, -7.21219e-08, 0.694738)
scene.camera = ob_auto_camera
light_auto_sun = bpy.data.lights.new('AutoSun', 'SUN')
light_auto_sun.energy = 3.0
light_auto_sun.angle = 0.0523599
ob_auto_sun = bpy.data.objects.new('AutoSun', light_auto_sun)
scene.collection.objects.link(ob_auto_sun)
ob_auto_sun.rotation_euler = (0.872665, 0.174533, 0.523599)
bpy.context.view_layer.update()
